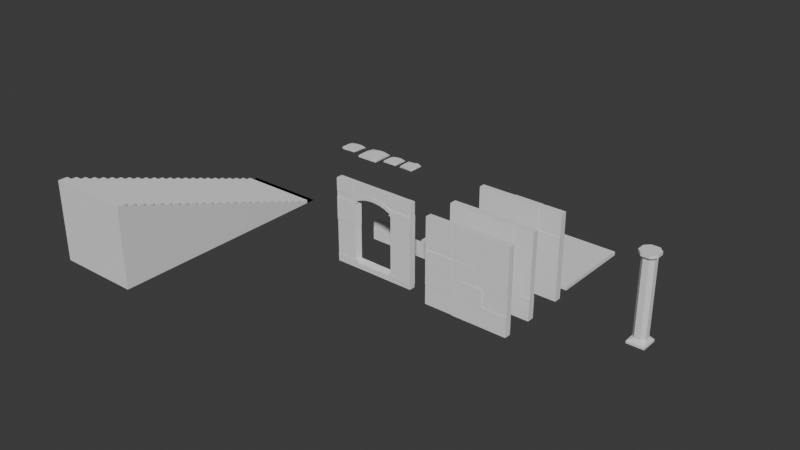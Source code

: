 # Source: Level_Assets.blend  (saved by Blender 4.1.24; exported with 4.5.12 LTS)
import bpy
from mathutils import Matrix  # noqa: F401  (used for matrix-valued properties, if any)

bpy.ops.wm.read_factory_settings(use_empty=True)
scene = bpy.context.scene
scene.name = 'Scene'

# ---- collections
col_collection = bpy.data.collections.new('Collection'); scene.collection.children.link(col_collection)

# ---- world
world_world = bpy.data.worlds.new('World'); scene.world = world_world
world_world.use_nodes = True; world_world.node_tree.nodes.clear()
_N = world_world.node_tree.nodes; _L = world_world.node_tree.links
n0 = _N.new('ShaderNodeOutputWorld'); n0.name = 'World Output'; n0.location = (300, 300)
n1 = _N.new('ShaderNodeBackground'); n1.name = 'Background'; n1.location = (10, 300)
n1.inputs[0].default_value = (0.05088, 0.05088, 0.05088, 1.0)
_L.new(n1.outputs[0], n0.inputs[0])
n0.is_active_output = True
world_world.color = (0.05088, 0.05088, 0.05088)
world_world.use_sun_shadow = False
world_world.sun_shadow_jitter_overblur = 0.0

# ---- meshes
me_cube_001 = bpy.data.meshes.new('Cube.001')
me_cube_001.from_pydata([(-1.015, -0.9702, -0.3838), (0.9849, -0.2022, 0.2184), (-1.015, 1.03, -0.3838), (0.9849, 0.288, 0.2184), (0.9849, -0.9702, -0.3838), (-1.015, 1.03, -0.1086), (0.9849, 1.03, -0.3838), (-0.6125, -0.9702, 0.2184), (-1.015, -0.7501, 0.2184), (-1.015, -0.9702, 0.08432), (0.6337, -0.9702, 0.2184), (0.9849, -0.9702, 0.02047), (-0.1697, 1.03, 0.2184), (-1.015, 0.3064, 0.2184), (0.3301, 1.03, 0.2184), (0.9849, 1.03, -0.2079)], [], [(0, 9, 8, 13, 5, 2), (2, 5, 12, 14, 15, 6), (6, 15, 3, 1, 11, 4), (4, 11, 10, 7, 9, 0), (2, 6, 4, 0), (3, 15, 14), (3, 14, 12, 13, 8, 7, 10, 1), (8, 9, 7), (11, 1, 10), (13, 12, 5)])
_uv = me_cube_001.uv_layers.new(name='UVMap')
_uv.uv.foreach_set('vector', [0.375, 0.0, 0.5693, 0.0, 0.625, 0.02752, 0.625, 0.1596, 0.4893, 0.25, 0.375, 0.25, 0.375, 0.25, 0.4893, 0.25, 0.625, 0.3557, 0.625, 0.4182, 0.448, 0.5, 0.375, 0.5, 0.375, 0.5, 0.448, 0.5, 0.625, 0.5927, 0.625, 0.654, 0.5428, 0.75, 0.375, 0.75, 0.375, 0.75, 0.5428, 0.75, 0.625, 0.7939, 0.625, 0.9497, 0.5693, 1.0, 0.375, 1.0, 0.125, 0.5, 0.375, 0.5, 0.375, 0.75, 0.125, 0.75, 0.625, 0.5927, 0.448, 0.5, 0.7068, 0.5, 0.625, 0.5927, 0.7068, 0.5, 0.7693, 0.5, 0.875, 0.5904, 0.875, 0.7225, 0.8247, 0.75, 0.6689, 0.75, 0.625, 0.654, 0.875, 0.7225, 0.5693, 1.0, 0.8247, 0.75, 0.5428, 0.75, 0.625, 0.654, 0.625, 0.7939, 0.875, 0.5904, 0.7693, 0.5, 0.4893, 0.25])
me_cube_001.update()
me_cube_002 = bpy.data.meshes.new('Cube.002')
me_cube_002.from_pydata([(-1.024, -1.019, -0.3867), (0.9493, 0.2714, 0.1967), (-1.024, 0.9806, -0.3867), (0.9376, 0.407, 0.1885), (0.9761, -1.019, -0.3867), (-1.119, 1.077, -0.0748), (0.9761, 0.9806, -0.3867), (-0.5308, -1.138, 0.2317), (-0.9219, -0.8791, 0.2863), (-0.9234, -0.9676, -0.02642), (0.7015, -1.041, 0.3358), (0.9959, -1.036, 0.01526), (-0.2093, 1.014, 0.1094), (-1.022, 0.225, 0.2317), (0.2763, 1.159, 0.2392), (0.9611, 0.9864, -0.1865)], [], [(0, 9, 8, 13, 5, 2), (2, 5, 12, 14, 15, 6), (6, 15, 3, 1, 11, 4), (4, 11, 10, 7, 9, 0), (2, 6, 4, 0), (3, 15, 14), (3, 14, 12, 13, 8, 7, 10, 1), (8, 9, 7), (11, 1, 10), (13, 12, 5)])
_uv = me_cube_002.uv_layers.new(name='UVMap')
_uv.uv.foreach_set('vector', [0.375, 0.0, 0.5693, 0.0, 0.625, 0.02752, 0.625, 0.1596, 0.4893, 0.25, 0.375, 0.25, 0.375, 0.25, 0.4893, 0.25, 0.625, 0.3557, 0.625, 0.4182, 0.448, 0.5, 0.375, 0.5, 0.375, 0.5, 0.448, 0.5, 0.625, 0.5927, 0.625, 0.654, 0.5428, 0.75, 0.375, 0.75, 0.375, 0.75, 0.5428, 0.75, 0.625, 0.7939, 0.625, 0.9497, 0.5693, 1.0, 0.375, 1.0, 0.125, 0.5, 0.375, 0.5, 0.375, 0.75, 0.125, 0.75, 0.625, 0.5927, 0.448, 0.5, 0.7068, 0.5, 0.625, 0.5927, 0.7068, 0.5, 0.7693, 0.5, 0.875, 0.5904, 0.875, 0.7225, 0.8247, 0.75, 0.6689, 0.75, 0.625, 0.654, 0.875, 0.7225, 0.5693, 1.0, 0.8247, 0.75, 0.5428, 0.75, 0.625, 0.654, 0.625, 0.7939, 0.875, 0.5904, 0.7693, 0.5, 0.4893, 0.25])
me_cube_002.update()
me_cube_003 = bpy.data.meshes.new('Cube.003')
me_cube_003.from_pydata([(-4.996, -0.3489, 0.01217), (-4.996, 0.3489, 0.01217), (-4.996, 0.3489, 2.333), (-4.996, -0.3489, 2.333), (-1.59, -0.3489, 0.01217), (-1.59, 0.3489, 0.01217), (-1.59, 0.3489, 2.333), (-1.59, -0.3489, 2.333), (0.5368, -0.3952, 0.01217), (0.5368, 0.3952, 0.01217), (0.5368, 0.3952, 2.333), (0.5368, -0.3952, 2.333), (4.99, -0.3952, 0.01217), (4.99, 0.3952, 0.01217), (4.99, 0.3952, 2.333), (4.99, -0.3952, 2.333), (-1.573, -0.4105, 0.01217), (-1.573, 0.4105, 0.01217), (-1.573, 0.4105, 2.333), (-1.573, -0.4105, 2.333), (0.5202, -0.4105, 0.01217), (0.5202, 0.4105, 0.01217), (0.5202, 0.4105, 2.333), (0.5202, -0.4105, 2.333), (-4.993, -0.3872, 2.351), (-4.993, 0.3872, 2.351), (-4.993, 0.3872, 4.277), (-4.993, -0.3872, 4.277), (-0.8107, -0.3872, 2.351), (-0.8107, 0.3872, 2.351), (-0.8107, 0.3872, 4.277), (-0.8107, -0.3872, 4.277), (2.03, -0.341, 2.351), (2.03, 0.341, 2.351), (2.03, 0.341, 4.277), (2.03, -0.341, 4.277), (5.001, -0.341, 2.351), (5.001, 0.341, 2.351), (5.001, 0.341, 4.277), (5.001, -0.341, 4.277), (-0.8005, -0.4161, 2.351), (-0.8005, 0.4161, 2.351), (-0.8005, 0.4161, 4.277), (-0.8005, -0.4161, 4.277), (2.02, -0.4161, 2.351), (2.02, 0.4161, 2.351), (2.02, 0.4161, 4.277), (2.02, -0.4161, 4.277), (-4.989, -0.4118, 4.29), (-4.989, 0.4118, 4.29), (-4.989, 0.4118, 6.337), (-4.989, -0.4118, 6.337), (-1.745, -0.4118, 4.29), (-1.745, 0.4118, 4.29), (-1.745, 0.4118, 6.337), (-1.745, -0.4118, 6.337), (1.187, -0.3565, 4.29), (1.187, 0.3565, 4.29), (1.187, 0.3565, 6.337), (1.187, -0.3565, 6.337), (4.999, -0.3565, 4.29), (4.999, 0.3565, 4.29), (4.999, 0.3565, 6.337), (4.999, -0.3565, 6.337), (-1.732, -0.3706, 4.29), (-1.732, 0.3706, 4.29), (-1.732, 0.3706, 6.337), (-1.732, -0.3706, 6.337), (1.175, -0.3706, 4.29), (1.175, 0.3706, 4.29), (1.175, 0.3706, 6.337), (1.175, -0.3706, 6.337), (-4.999, -0.37, 6.344), (-4.999, 0.37, 6.344), (-4.999, 0.37, 10.0), (-4.999, -0.37, 10.0), (-1.785, -0.37, 6.344), (-1.785, 0.37, 6.344), (-1.785, 0.37, 10.0), (-1.785, -0.37, 10.0), (0.956, -0.3437, 6.344), (0.956, 0.3437, 6.344), (0.956, 0.3437, 10.0), (0.956, -0.3437, 10.0), (4.991, -0.3437, 6.344), (4.991, 0.3437, 6.344), (4.991, 0.3437, 10.0), (4.991, -0.3437, 10.0), (-1.779, -0.3518, 6.344), (-1.779, 0.3518, 6.344), (-1.779, 0.3518, 10.0), (-1.779, -0.3518, 10.0), (0.95, -0.3518, 6.344), (0.95, 0.3518, 6.344), (0.95, 0.3518, 10.0), (0.95, -0.3518, 10.0), (-5.0, 0.0, 0.0), (5.0, 0.0, 0.0), (-5.0, 0.0, 10.0), (5.0, 0.0, 10.0)], [], [(0, 3, 2, 1), (0, 1, 5, 4), (1, 2, 6, 5), (2, 3, 7, 6), (3, 0, 4, 7), (4, 5, 6, 7), (8, 11, 10, 9), (8, 9, 13, 12), (9, 10, 14, 13), (10, 11, 15, 14), (11, 8, 12, 15), (12, 13, 14, 15), (16, 19, 18, 17), (16, 17, 21, 20), (17, 18, 22, 21), (18, 19, 23, 22), (19, 16, 20, 23), (20, 21, 22, 23), (24, 27, 26, 25), (24, 25, 29, 28), (25, 26, 30, 29), (26, 27, 31, 30), (27, 24, 28, 31), (28, 29, 30, 31), (32, 35, 34, 33), (32, 33, 37, 36), (33, 34, 38, 37), (34, 35, 39, 38), (35, 32, 36, 39), (36, 37, 38, 39), (40, 43, 42, 41), (40, 41, 45, 44), (41, 42, 46, 45), (42, 43, 47, 46), (43, 40, 44, 47), (44, 45, 46, 47), (48, 51, 50, 49), (48, 49, 53, 52), (49, 50, 54, 53), (50, 51, 55, 54), (51, 48, 52, 55), (52, 53, 54, 55), (56, 59, 58, 57), (56, 57, 61, 60), (57, 58, 62, 61), (58, 59, 63, 62), (59, 56, 60, 63), (60, 61, 62, 63), (64, 67, 66, 65), (64, 65, 69, 68), (65, 66, 70, 69), (66, 67, 71, 70), (67, 64, 68, 71), (68, 69, 70, 71), (72, 75, 74, 73), (72, 73, 77, 76), (73, 74, 78, 77), (74, 75, 79, 78), (75, 72, 76, 79), (76, 77, 78, 79), (80, 83, 82, 81), (80, 81, 85, 84), (81, 82, 86, 85), (82, 83, 87, 86), (83, 80, 84, 87), (84, 85, 86, 87), (88, 91, 90, 89), (88, 89, 93, 92), (89, 90, 94, 93), (90, 91, 95, 94), (91, 88, 92, 95), (92, 93, 94, 95), (96, 97, 99, 98)])
_uv = me_cube_003.uv_layers.new(name='UVMap')
_uv.uv.foreach_set('vector', [0.0, 0.0, 0.0, 0.0, 0.0, 0.0, 0.0, 0.0, 0.0, 0.0, 0.0, 0.0, 0.0, 0.0, 0.0, 0.0, 0.0, 0.0, 0.0, 0.0, 0.0, 0.0, 0.0, 0.0, 0.0, 0.0, 0.0, 0.0, 0.0, 0.0, 0.0, 0.0, 0.0, 0.0, 0.0, 0.0, 0.0, 0.0, 0.0, 0.0, 0.0, 0.0, 0.0, 0.0, 0.0, 0.0, 0.0, 0.0, 0.0, 0.0, 0.0, 0.0, 0.0, 0.0, 0.0, 0.0, 0.0, 0.0, 0.0, 0.0, 0.0, 0.0, 0.0, 0.0, 0.0, 0.0, 0.0, 0.0, 0.0, 0.0, 0.0, 0.0, 0.0, 0.0, 0.0, 0.0, 0.0, 0.0, 0.0, 0.0, 0.0, 0.0, 0.0, 0.0, 0.0, 0.0, 0.0, 0.0, 0.0, 0.0, 0.0, 0.0, 0.0, 0.0, 0.0, 0.0, 0.0, 0.0, 0.0, 0.0, 0.0, 0.0, 0.0, 0.0, 0.0, 0.0, 0.0, 0.0, 0.0, 0.0, 0.0, 0.0, 0.0, 0.0, 0.0, 0.0, 0.0, 0.0, 0.0, 0.0, 0.0, 0.0, 0.0, 0.0, 0.0, 0.0, 0.0, 0.0, 0.0, 0.0, 0.0, 0.0, 0.0, 0.0, 0.0, 0.0, 0.0, 0.0, 0.0, 0.0, 0.0, 0.0, 0.0, 0.0, 0.0, 0.0, 0.0, 0.0, 0.0, 0.0, 0.0, 0.0, 0.0, 0.0, 0.0, 0.0, 0.0, 0.0, 0.0, 0.0, 0.0, 0.0, 0.0, 0.0, 0.0, 0.0, 0.0, 0.0, 0.0, 0.0, 0.0, 0.0, 0.0, 0.0, 0.0, 0.0, 0.0, 0.0, 0.0, 0.0, 0.0, 0.0, 0.0, 0.0, 0.0, 0.0, 0.0, 0.0, 0.0, 0.0, 0.0, 0.0, 0.0, 0.0, 0.0, 0.0, 0.0, 0.0, 0.0, 0.0, 0.0, 0.0, 0.0, 0.0, 0.0, 0.0, 0.0, 0.0, 0.0, 0.0, 0.0, 0.0, 0.0, 0.0, 0.0, 0.0, 0.0, 0.0, 0.0, 0.0, 0.0, 0.0, 0.0, 0.0, 0.0, 0.0, 0.0, 0.0, 0.0, 0.0, 0.0, 0.0, 0.0, 0.0, 0.0, 0.0, 0.0, 0.0, 0.0, 0.0, 0.0, 0.0, 0.0, 0.0, 0.0, 0.0, 0.0, 0.0, 0.0, 0.0, 0.0, 0.0, 0.0, 0.0, 0.0, 0.0, 0.0, 0.0, 0.0, 0.0, 0.0, 0.0, 0.0, 0.0, 0.0, 0.0, 0.0, 0.0, 0.0, 0.0, 0.0, 0.0, 0.0, 0.0, 0.0, 0.0, 0.0, 0.0, 0.0, 0.0, 0.0, 0.0, 0.0, 0.0, 0.0, 0.0, 0.0, 0.0, 0.0, 0.0, 0.0, 0.0, 0.0, 0.0, 0.0, 0.0, 0.0, 0.0, 0.0, 0.0, 0.0, 0.0, 0.0, 0.0, 0.0, 0.0, 0.0, 0.0, 0.0, 0.0, 0.0, 0.0, 0.0, 0.0, 0.0, 0.0, 0.0, 0.0, 0.0, 0.0, 0.0, 0.0, 0.0, 0.0, 0.0, 0.0, 0.0, 0.0, 0.0, 0.0, 0.0, 0.0, 0.0, 0.0, 0.0, 0.0, 0.0, 0.0, 0.0, 0.0, 0.0, 0.0, 0.0, 0.0, 0.0, 0.0, 0.0, 0.0, 0.0, 0.0, 0.0, 0.0, 0.0, 0.0, 0.0, 0.0, 0.0, 0.0, 0.0, 0.0, 0.0, 0.0, 0.0, 0.0, 0.0, 0.0, 0.0, 0.0, 0.0, 0.0, 0.0, 0.0, 0.0, 0.0, 0.0, 0.0, 0.0, 0.0, 0.0, 0.0, 0.0, 0.0, 0.0, 0.0, 0.0, 0.0, 0.0, 0.0, 0.0, 0.0, 0.0, 0.0, 0.0, 0.0, 0.0, 0.0, 0.0, 0.0, 0.0, 0.0, 0.0, 0.0, 0.0, 0.0, 0.0, 0.0, 0.0, 0.0, 0.0, 0.0, 0.0, 0.0, 0.0, 0.0, 0.0, 0.0, 0.0, 0.0, 0.0, 0.0, 0.0, 0.0, 0.0, 0.0, 0.0, 0.0, 0.0, 0.0, 0.0, 0.0, 0.0, 0.0, 0.0, 0.0, 0.0, 0.0, 0.0, 0.0, 0.0, 0.0, 0.0, 0.0, 0.0, 0.0, 0.0, 0.0, 0.0, 0.0, 0.0, 0.0, 0.0, 0.0, 0.0, 0.0, 0.0, 0.0, 0.0, 0.0, 0.0, 0.0, 0.0, 0.0, 0.0, 0.0, 0.0, 0.0, 0.0, 0.0, 0.0, 0.0, 0.0, 0.0, 0.0, 0.0, 0.0, 0.0, 0.0, 0.0, 0.0, 0.0, 0.0, 0.0, 0.0, 0.0, 0.0, 0.0, 0.0, 0.0, 0.0, 0.0, 0.0, 0.0, 0.0, 0.0, 0.0, 0.0, 0.0, 0.0, 0.0, 0.0, 0.0, 0.0, 0.0, 0.0, 0.0, 0.0, 0.0, 0.0, 0.0, 0.0, 0.0, 0.0, 0.0, 0.0, 0.0, 0.0, 0.0, 0.0, 0.0, 0.0, 0.0, 0.0, 0.0, 0.0, 0.0, 0.0, 0.0, 0.0, 0.0, 0.0, 0.0, 0.0, 0.0, 0.0, 0.0, 0.0, 0.0, 0.0, 0.0, 0.0, 0.0, 0.0, 0.0, 0.0, 0.0, 0.0, 0.0, 0.0, 0.0, 0.0, 0.0, 0.0, 0.0, 0.0, 0.0, 0.0, 0.0, 0.0, 0.0, 0.0, 0.0, 0.0, 0.0, 0.0, 0.0, 0.0, 0.0, 0.0, 0.0, 0.0, 0.0, 0.0, 0.0, 0.0, 0.0, 0.0, 0.0, 0.0, 1.0, 0.0, 1.0, 1.0, 0.0, 1.0])
me_cube_003.update()
me_wall_001 = bpy.data.meshes.new('Wall.001')
me_wall_001.from_pydata([(-5.035, -0.348, -4.806), (-5.035, 0.348, -4.806), (-5.035, 0.348, -2.26), (-5.035, -0.348, -2.26), (-3.969, -0.348, -4.806), (-3.969, 0.348, -4.806), (-3.969, 0.348, -2.26), (-3.969, -0.348, -2.26), (2.299, -0.4185, -4.806), (2.299, 0.4185, -4.806), (2.299, 0.4185, -2.26), (2.299, -0.4185, -2.26), (4.957, -0.4185, -4.806), (4.957, 0.4185, -4.806), (4.957, 0.4185, -2.26), (4.957, -0.4185, -2.26), (-3.955, -0.4241, -4.806), (-3.955, 0.4241, -4.806), (-3.955, 0.4241, -2.26), (-3.955, -0.4241, -2.26), (-1.928, -0.4241, -4.806), (-1.928, 0.4241, -4.806), (-1.928, 0.4241, -2.26), (-1.928, -0.4241, -2.26), (-1.914, -0.411, -4.806), (-1.914, 0.411, -4.806), (-1.914, 0.411, -2.26), (-1.914, -0.411, -2.26), (-0.6089, -0.411, -4.806), (-0.6089, 0.411, -4.806), (-0.6089, 0.411, -2.26), (-0.6089, -0.411, -2.26), (-0.6038, -0.4076, -4.806), (-0.6038, 0.4076, -4.806), (-0.6038, 0.4076, -2.26), (-0.6038, -0.4076, -2.26), (0.8333, -0.4076, -4.806), (0.8333, 0.4076, -4.806), (0.8333, 0.4076, -2.26), (0.8333, -0.4076, -2.26), (0.8456, -0.3591, -4.806), (0.8456, 0.3591, -4.806), (0.8456, 0.3591, -2.26), (0.8456, -0.3591, -2.26), (2.282, -0.3591, -4.806), (2.282, 0.3591, -4.806), (2.282, 0.3591, -2.26), (2.282, -0.3591, -2.26), (-5.036, -0.3955, -2.244), (-5.036, 0.3955, -2.244), (-5.036, 0.3955, 0.009697), (-5.036, -0.3955, 0.009697), (-2.552, -0.3955, -2.244), (-2.552, 0.3955, -2.244), (-2.552, 0.3955, 0.009697), (-2.552, -0.3955, 0.009697), (3.889, -0.3684, -2.244), (3.889, 0.3684, -2.244), (3.889, 0.3684, 0.009697), (3.889, -0.3684, 0.009697), (4.952, -0.3684, -2.244), (4.952, 0.3684, -2.244), (4.952, 0.3684, 0.009697), (4.952, -0.3684, 0.009697), (-2.548, -0.3553, -2.244), (-2.548, 0.3553, -2.244), (-2.548, 0.3553, 0.009697), (-2.548, -0.3553, 0.009697), (-0.1229, -0.3553, -2.244), (-0.1229, 0.3553, -2.244), (-0.1229, 0.3553, 0.009697), (-0.1229, -0.3553, 0.009697), (-0.1224, -0.3575, -2.244), (-0.1224, 0.3575, -2.244), (-0.1224, 0.3575, 0.009697), (-0.1224, -0.3575, 0.009697), (0.8983, -0.3575, -2.244), (0.8983, 0.3575, -2.244), (0.8983, 0.3575, 0.009697), (0.8983, -0.3575, 0.009697), (0.9111, -0.408, -2.244), (0.9111, 0.408, -2.244), (0.9111, 0.408, 0.009697), (0.9111, -0.408, 0.009697), (2.107, -0.408, -2.244), (2.107, 0.408, -2.244), (2.107, 0.408, 0.009697), (2.107, -0.408, 0.009697), (2.117, -0.4091, -2.244), (2.117, 0.4091, -2.244), (2.117, 0.4091, 0.009697), (2.117, -0.4091, 0.009697), (3.884, -0.4091, -2.244), (3.884, 0.4091, -2.244), (3.884, 0.4091, 0.009697), (3.884, -0.4091, 0.009697), (-5.035, -0.3427, 0.02793), (-5.035, 0.3427, 0.02793), (-5.035, 0.3427, 2.695), (-5.035, -0.3427, 2.695), (-3.588, -0.3427, 0.02793), (-3.588, 0.3427, 0.02793), (-3.588, 0.3427, 2.695), (-3.588, -0.3427, 2.695), (3.042, -0.3827, 0.02793), (3.042, 0.3827, 0.02793), (3.042, 0.3827, 2.695), (3.042, -0.3827, 2.695), (4.946, -0.3827, 0.02793), (4.946, 0.3827, 0.02793), (4.946, 0.3827, 2.695), (4.946, -0.3827, 2.695), (-3.573, -0.3995, 0.02793), (-3.573, 0.3995, 0.02793), (-3.573, 0.3995, 2.695), (-3.573, -0.3995, 2.695), (-1.9, -0.3995, 0.02793), (-1.9, 0.3995, 0.02793), (-1.9, 0.3995, 2.695), (-1.9, -0.3995, 2.695), (-1.883, -0.3514, 0.02793), (-1.883, 0.3514, 0.02793), (-1.883, 0.3514, 2.695), (-1.883, -0.3514, 2.695), (0.9873, -0.3514, 0.02793), (0.9873, 0.3514, 0.02793), (0.9873, 0.3514, 2.695), (0.9873, -0.3514, 2.695), (1.006, -0.3978, 0.02793), (1.006, 0.3978, 0.02793), (1.006, 0.3978, 2.695), (1.006, -0.3978, 2.695), (2.443, -0.3978, 0.02793), (2.443, 0.3978, 0.02793), (2.443, 0.3978, 2.695), (2.443, -0.3978, 2.695), (2.455, -0.3889, 0.02793), (2.455, 0.3889, 0.02793), (2.455, 0.3889, 2.695), (2.455, -0.3889, 2.695), (3.038, -0.3889, 0.02793), (3.038, 0.3889, 0.02793), (3.038, 0.3889, 2.695), (3.038, -0.3889, 2.695), (-5.035, -0.4022, 2.716), (-5.035, 0.4022, 2.716), (-5.035, 0.4022, 5.177), (-5.035, -0.4022, 5.177), (-3.713, -0.4022, 2.716), (-3.713, 0.4022, 2.716), (-3.713, 0.4022, 5.177), (-3.713, -0.4022, 5.177), (2.67, -0.3615, 2.716), (2.67, 0.3615, 2.716), (2.67, 0.3615, 5.177), (2.67, -0.3615, 5.177), (4.957, -0.3615, 2.716), (4.957, 0.3615, 2.716), (4.957, 0.3615, 5.177), (4.957, -0.3615, 5.177), (-3.707, -0.4174, 2.716), (-3.707, 0.4174, 2.716), (-3.707, 0.4174, 5.177), (-3.707, -0.4174, 5.177), (-1.091, -0.4174, 2.716), (-1.091, 0.4174, 2.716), (-1.091, 0.4174, 5.177), (-1.091, -0.4174, 5.177), (-1.089, -0.4087, 2.716), (-1.089, 0.4087, 2.716), (-1.089, 0.4087, 5.177), (-1.089, -0.4087, 5.177), (0.4119, -0.4087, 2.716), (0.4119, 0.4087, 2.716), (0.4119, 0.4087, 5.177), (0.4119, -0.4087, 5.177), (0.4189, -0.4185, 2.716), (0.4189, 0.4185, 2.716), (0.4189, 0.4185, 5.177), (0.4189, -0.4185, 5.177), (2.659, -0.4185, 2.716), (2.659, 0.4185, 2.716), (2.659, 0.4185, 5.177), (2.659, -0.4185, 5.177)], [], [(0, 3, 2, 1), (0, 1, 5, 4), (1, 2, 6, 5), (2, 3, 7, 6), (3, 0, 4, 7), (4, 5, 6, 7), (8, 11, 10, 9), (8, 9, 13, 12), (9, 10, 14, 13), (10, 11, 15, 14), (11, 8, 12, 15), (12, 13, 14, 15), (16, 19, 18, 17), (16, 17, 21, 20), (17, 18, 22, 21), (18, 19, 23, 22), (19, 16, 20, 23), (20, 21, 22, 23), (24, 27, 26, 25), (24, 25, 29, 28), (25, 26, 30, 29), (26, 27, 31, 30), (27, 24, 28, 31), (28, 29, 30, 31), (32, 35, 34, 33), (32, 33, 37, 36), (33, 34, 38, 37), (34, 35, 39, 38), (35, 32, 36, 39), (36, 37, 38, 39), (40, 43, 42, 41), (40, 41, 45, 44), (41, 42, 46, 45), (42, 43, 47, 46), (43, 40, 44, 47), (44, 45, 46, 47), (48, 51, 50, 49), (48, 49, 53, 52), (49, 50, 54, 53), (50, 51, 55, 54), (51, 48, 52, 55), (52, 53, 54, 55), (56, 59, 58, 57), (56, 57, 61, 60), (57, 58, 62, 61), (58, 59, 63, 62), (59, 56, 60, 63), (60, 61, 62, 63), (64, 67, 66, 65), (64, 65, 69, 68), (65, 66, 70, 69), (66, 67, 71, 70), (67, 64, 68, 71), (68, 69, 70, 71), (72, 75, 74, 73), (72, 73, 77, 76), (73, 74, 78, 77), (74, 75, 79, 78), (75, 72, 76, 79), (76, 77, 78, 79), (80, 83, 82, 81), (80, 81, 85, 84), (81, 82, 86, 85), (82, 83, 87, 86), (83, 80, 84, 87), (84, 85, 86, 87), (88, 91, 90, 89), (88, 89, 93, 92), (89, 90, 94, 93), (90, 91, 95, 94), (91, 88, 92, 95), (92, 93, 94, 95), (96, 99, 98, 97), (96, 97, 101, 100), (97, 98, 102, 101), (98, 99, 103, 102), (99, 96, 100, 103), (100, 101, 102, 103), (104, 107, 106, 105), (104, 105, 109, 108), (105, 106, 110, 109), (106, 107, 111, 110), (107, 104, 108, 111), (108, 109, 110, 111), (112, 115, 114, 113), (112, 113, 117, 116), (113, 114, 118, 117), (114, 115, 119, 118), (115, 112, 116, 119), (116, 117, 118, 119), (120, 123, 122, 121), (120, 121, 125, 124), (121, 122, 126, 125), (122, 123, 127, 126), (123, 120, 124, 127), (124, 125, 126, 127), (128, 131, 130, 129), (128, 129, 133, 132), (129, 130, 134, 133), (130, 131, 135, 134), (131, 128, 132, 135), (132, 133, 134, 135), (136, 139, 138, 137), (136, 137, 141, 140), (137, 138, 142, 141), (138, 139, 143, 142), (139, 136, 140, 143), (140, 141, 142, 143), (144, 147, 146, 145), (144, 145, 149, 148), (145, 146, 150, 149), (146, 147, 151, 150), (147, 144, 148, 151), (148, 149, 150, 151), (152, 155, 154, 153), (152, 153, 157, 156), (153, 154, 158, 157), (154, 155, 159, 158), (155, 152, 156, 159), (156, 157, 158, 159), (160, 163, 162, 161), (160, 161, 165, 164), (161, 162, 166, 165), (162, 163, 167, 166), (163, 160, 164, 167), (164, 165, 166, 167), (168, 171, 170, 169), (168, 169, 173, 172), (169, 170, 174, 173), (170, 171, 175, 174), (171, 168, 172, 175), (172, 173, 174, 175), (176, 179, 178, 177), (176, 177, 181, 180), (177, 178, 182, 181), (178, 179, 183, 182), (179, 176, 180, 183), (180, 181, 182, 183)])
me_wall_001.update()
me_wall_002 = bpy.data.meshes.new('Wall.002')
me_wall_002.from_pydata([(-5.294, -0.4092, -4.986), (-5.294, 0.4092, -4.986), (-5.294, 0.4092, -2.47), (-5.294, -0.4092, -2.47), (-1.834, -0.4092, -4.986), (-1.834, 0.4092, -4.986), (-1.834, 0.4092, -2.47), (-1.834, -0.4092, -2.47), (1.581, -0.429, -4.986), (1.581, 0.429, -4.986), (1.581, 0.429, -2.47), (1.581, -0.429, -2.47), (4.704, -0.429, -4.986), (4.704, 0.429, -4.986), (4.704, 0.429, -2.47), (4.704, -0.429, -2.47), (-1.825, -0.3743, -4.986), (-1.825, 0.3743, -4.986), (-1.825, 0.3743, -2.47), (-1.825, -0.3743, -2.47), (0.5692, -0.3743, -4.986), (0.5692, 0.3743, -4.986), (0.5692, 0.3743, -2.47), (0.5692, -0.3743, -2.47), (0.5777, -0.4222, -4.986), (0.5777, 0.4222, -4.986), (0.5777, 0.4222, -2.47), (0.5777, -0.4222, -2.47), (1.573, -0.4222, -4.986), (1.573, 0.4222, -4.986), (1.573, 0.4222, -2.47), (1.573, -0.4222, -2.47), (-5.281, -0.4237, -2.456), (-5.281, 0.4237, -2.456), (-5.281, 0.4237, 0.05859), (-5.281, -0.4237, 0.05859), (-2.919, -0.4237, -2.456), (-2.919, 0.4237, -2.456), (-2.919, 0.4237, 0.05859), (-2.919, -0.4237, 0.05859), (2.561, -0.4202, -2.456), (2.561, 0.4202, -2.456), (2.561, 0.4202, 0.05859), (2.561, -0.4202, 0.05859), (4.708, -0.4202, -2.456), (4.708, 0.4202, -2.456), (4.708, 0.4202, 0.05859), (4.708, -0.4202, 0.05859), (-2.913, -0.4059, -2.456), (-2.913, 0.4059, -2.456), (-2.913, 0.4059, 0.05859), (-2.913, -0.4059, 0.05859), (-0.284, -0.4059, -2.456), (-0.284, 0.4059, -2.456), (-0.284, 0.4059, 0.05859), (-0.284, -0.4059, 0.05859), (-0.281, -0.4182, -2.456), (-0.281, 0.4182, -2.456), (-0.281, 0.4182, 0.05859), (-0.281, -0.4182, 0.05859), (2.554, -0.4182, -2.456), (2.554, 0.4182, -2.456), (2.554, 0.4182, 0.05859), (2.554, -0.4182, 0.05859), (-5.293, -0.3394, 0.07204), (-5.293, 0.3394, 0.07204), (-5.293, 0.3394, 2.384), (-5.293, -0.3394, 2.384), (-3.02, -0.3394, 0.07204), (-3.02, 0.3394, 0.07204), (-3.02, 0.3394, 2.384), (-3.02, -0.3394, 2.384), (1.017, -0.4245, 0.07204), (1.017, 0.4245, 0.07204), (1.017, 0.4245, 2.384), (1.017, -0.4245, 2.384), (4.696, -0.4245, 0.07204), (4.696, 0.4245, 0.07204), (4.696, 0.4245, 2.384), (4.696, -0.4245, 2.384), (-3.008, -0.4057, 0.07204), (-3.008, 0.4058, 0.07204), (-3.008, 0.4058, 2.384), (-3.008, -0.4057, 2.384), (0.3159, -0.4057, 0.07204), (0.3159, 0.4058, 0.07204), (0.3159, 0.4058, 2.384), (0.3159, -0.4057, 2.384), (0.3213, -0.4088, 0.07204), (0.3213, 0.4088, 0.07204), (0.3213, 0.4088, 2.384), (0.3213, -0.4088, 2.384), (1.014, -0.4088, 0.07204), (1.014, 0.4088, 0.07204), (1.014, 0.4088, 2.384), (1.014, -0.4088, 2.384), (-5.293, -0.3388, 2.388), (-5.293, 0.3388, 2.388), (-5.293, 0.3388, 5.009), (-5.293, -0.3388, 5.009), (-1.36, -0.3388, 2.388), (-1.36, 0.3388, 2.388), (-1.36, 0.3388, 5.009), (-1.36, -0.3388, 5.009), (2.558, -0.3941, 2.388), (2.558, 0.3941, 2.388), (2.558, 0.3941, 5.009), (2.558, -0.3941, 5.009), (4.702, -0.3941, 2.388), (4.702, 0.3941, 2.388), (4.702, 0.3941, 5.009), (4.702, -0.3941, 5.009), (-1.346, -0.4222, 2.388), (-1.346, 0.4222, 2.388), (-1.346, 0.4222, 5.009), (-1.346, -0.4222, 5.009), (1.969, -0.4222, 2.388), (1.969, 0.4222, 2.388), (1.969, 0.4222, 5.009), (1.969, -0.4222, 5.009), (1.975, -0.3604, 2.388), (1.975, 0.3604, 2.388), (1.975, 0.3604, 5.009), (1.975, -0.3604, 5.009), (2.555, -0.3604, 2.388), (2.555, 0.3604, 2.388), (2.555, 0.3604, 5.009), (2.555, -0.3604, 5.009)], [], [(0, 3, 2, 1), (0, 1, 5, 4), (1, 2, 6, 5), (2, 3, 7, 6), (3, 0, 4, 7), (4, 5, 6, 7), (8, 11, 10, 9), (8, 9, 13, 12), (9, 10, 14, 13), (10, 11, 15, 14), (11, 8, 12, 15), (12, 13, 14, 15), (16, 19, 18, 17), (16, 17, 21, 20), (17, 18, 22, 21), (18, 19, 23, 22), (19, 16, 20, 23), (20, 21, 22, 23), (24, 27, 26, 25), (24, 25, 29, 28), (25, 26, 30, 29), (26, 27, 31, 30), (27, 24, 28, 31), (28, 29, 30, 31), (32, 35, 34, 33), (32, 33, 37, 36), (33, 34, 38, 37), (34, 35, 39, 38), (35, 32, 36, 39), (36, 37, 38, 39), (40, 43, 42, 41), (40, 41, 45, 44), (41, 42, 46, 45), (42, 43, 47, 46), (43, 40, 44, 47), (44, 45, 46, 47), (48, 51, 50, 49), (48, 49, 53, 52), (49, 50, 54, 53), (50, 51, 55, 54), (51, 48, 52, 55), (52, 53, 54, 55), (56, 59, 58, 57), (56, 57, 61, 60), (57, 58, 62, 61), (58, 59, 63, 62), (59, 56, 60, 63), (60, 61, 62, 63), (64, 67, 66, 65), (64, 65, 69, 68), (65, 66, 70, 69), (66, 67, 71, 70), (67, 64, 68, 71), (68, 69, 70, 71), (72, 75, 74, 73), (72, 73, 77, 76), (73, 74, 78, 77), (74, 75, 79, 78), (75, 72, 76, 79), (76, 77, 78, 79), (80, 83, 82, 81), (80, 81, 85, 84), (81, 82, 86, 85), (82, 83, 87, 86), (83, 80, 84, 87), (84, 85, 86, 87), (88, 91, 90, 89), (88, 89, 93, 92), (89, 90, 94, 93), (90, 91, 95, 94), (91, 88, 92, 95), (92, 93, 94, 95), (96, 99, 98, 97), (96, 97, 101, 100), (97, 98, 102, 101), (98, 99, 103, 102), (99, 96, 100, 103), (100, 101, 102, 103), (104, 107, 106, 105), (104, 105, 109, 108), (105, 106, 110, 109), (106, 107, 111, 110), (107, 104, 108, 111), (108, 109, 110, 111), (112, 115, 114, 113), (112, 113, 117, 116), (113, 114, 118, 117), (114, 115, 119, 118), (115, 112, 116, 119), (116, 117, 118, 119), (120, 123, 122, 121), (120, 121, 125, 124), (121, 122, 126, 125), (122, 123, 127, 126), (123, 120, 124, 127), (124, 125, 126, 127)])
me_wall_002.update()
me_cube_004 = bpy.data.meshes.new('Cube.004')
me_cube_004.from_pydata([(-1.0, -1.0, -1.0), (-1.0, 1.0, -1.0), (1.0, -1.0, -1.0), (1.0, 1.0, -1.0), (-1.0, -1.0, 1.0), (-1.0, 1.0, 1.0), (1.0, 1.0, 1.0), (1.0, -1.0, 1.0), (-0.3322, -0.7298, 4.44), (-0.7298, -0.3322, 4.44), (-1.0, -1.0, 1.0), (-0.7298, 0.3322, 4.44), (-0.3322, 0.7298, 4.44), (-1.0, 1.0, 1.0), (0.7298, -0.3322, 4.44), (0.3322, -0.7298, 4.44), (1.0, -1.0, 1.0), (0.3322, 0.7298, 4.44), (0.7298, 0.3322, 4.44), (1.0, 1.0, 1.0), (-0.7298, -0.3322, 70.12), (-0.3322, -0.7298, 70.12), (-0.4696, 1.032, 75.41), (-0.7298, 0.3322, 70.12), (-0.4696, -1.032, 75.41), (-0.3322, 0.7298, 70.12), (0.3322, 0.7298, 70.12), (-1.032, -0.4696, 75.41), (0.7298, 0.3322, 70.12), (0.7298, -0.3322, 70.12), (-0.4696, -0.4696, 75.35), (0.3322, -0.7298, 70.12), (-1.032, -0.4696, 72.78), (-0.4696, -1.032, 72.78), (-0.4696, 1.032, 72.78), (-1.032, 0.4696, 72.78), (1.032, 0.4696, 72.78), (0.4696, 1.032, 72.78), (0.4696, -1.032, 72.78), (1.032, -0.4696, 72.78), (-1.032, 0.4696, 75.41), (-0.4696, 0.4696, 75.35), (1.032, 0.4696, 75.41), (0.4696, 1.032, 75.41), (0.4696, 0.4696, 75.35), (0.4696, -1.032, 75.41), (1.032, -0.4696, 75.41), (0.4696, -0.4696, 75.35)], [], [(0, 4, 5, 1), (1, 5, 6, 3), (3, 6, 7, 2), (2, 7, 4, 0), (1, 3, 2, 0), (44, 41, 30, 47), (8, 15, 31, 21), (19, 18, 14, 16, 7, 6), (14, 18, 28, 29), (17, 12, 25, 26), (10, 9, 11, 13, 5, 4), (16, 15, 8, 10, 4, 7), (13, 12, 17, 19, 6, 5), (8, 9, 10), (11, 12, 13), (14, 15, 16), (17, 18, 19), (21, 31, 38, 33), (20, 21, 33, 32), (25, 23, 35, 34), (31, 29, 39, 38), (23, 20, 32, 35), (26, 25, 34, 37), (28, 26, 37, 36), (29, 28, 36, 39), (17, 26, 28, 18), (31, 15, 14, 29), (8, 21, 20, 9), (25, 12, 11, 23), (11, 9, 20, 23), (38, 39, 46, 45), (35, 32, 27, 40), (37, 34, 22, 43), (36, 37, 43, 42), (39, 36, 42, 46), (33, 38, 45, 24), (32, 33, 24, 27), (34, 35, 40, 22), (27, 24, 30), (40, 41, 22), (43, 44, 42), (46, 47, 45), (30, 41, 40, 27), (41, 44, 43, 22), (44, 47, 46, 42), (47, 30, 24, 45)])
_uv = me_cube_004.uv_layers.new(name='UVMap')
_uv.uv.foreach_set('vector', [0.375, 0.0, 0.625, 0.0, 0.625, 0.25, 0.375, 0.25, 0.375, 0.25, 0.625, 0.25, 0.625, 0.5, 0.375, 0.5, 0.375, 0.5, 0.625, 0.5, 0.625, 0.75, 0.375, 0.75, 0.375, 0.75, 0.625, 0.75, 0.625, 1.0, 0.375, 1.0, 0.125, 0.5, 0.375, 0.5, 0.375, 0.75, 0.125, 0.75, 0.703, 0.578, 0.797, 0.578, 0.797, 0.672, 0.703, 0.672, 0.797, 0.7284, 0.703, 0.7284, 0.703, 0.7284, 0.797, 0.7284, 0.625, 0.5, 0.6466, 0.578, 0.6466, 0.672, 0.625, 0.75, 0.625, 0.75, 0.625, 0.5, 0.6466, 0.672, 0.6466, 0.578, 0.6466, 0.578, 0.6466, 0.672, 0.703, 0.5216, 0.797, 0.5216, 0.797, 0.5216, 0.703, 0.5216, 0.875, 0.75, 0.8534, 0.672, 0.8534, 0.578, 0.875, 0.5, 0.875, 0.5, 0.875, 0.75, 0.625, 0.75, 0.703, 0.7284, 0.797, 0.7284, 0.875, 0.75, 0.875, 0.75, 0.625, 0.75, 0.875, 0.5, 0.797, 0.5216, 0.703, 0.5216, 0.625, 0.5, 0.625, 0.5, 0.875, 0.5, 0.797, 0.7284, 0.8534, 0.7284, 0.875, 0.75, 0.8534, 0.578, 0.8534, 0.5216, 0.875, 0.5, 0.6466, 0.672, 0.6466, 0.7284, 0.625, 0.75, 0.703, 0.5216, 0.6466, 0.5216, 0.625, 0.5, 0.797, 0.7284, 0.703, 0.7284, 0.703, 0.7284, 0.797, 0.7284, 0.8534, 0.672, 0.797, 0.7284, 0.797, 0.7284, 0.8534, 0.672, 0.797, 0.5216, 0.8534, 0.578, 0.8534, 0.578, 0.797, 0.5216, 0.703, 0.7284, 0.6466, 0.672, 0.6466, 0.672, 0.703, 0.7284, 0.8534, 0.578, 0.8534, 0.672, 0.8534, 0.672, 0.8534, 0.578, 0.703, 0.5216, 0.797, 0.5216, 0.797, 0.5216, 0.703, 0.5216, 0.6466, 0.578, 0.703, 0.5216, 0.703, 0.5216, 0.6466, 0.578, 0.6466, 0.672, 0.6466, 0.578, 0.6466, 0.578, 0.6466, 0.672, 0.703, 0.5216, 0.703, 0.5216, 0.6466, 0.578, 0.6466, 0.578, 0.703, 0.7284, 0.703, 0.7284, 0.6466, 0.672, 0.6466, 0.672, 0.797, 0.7284, 0.797, 0.7284, 0.8534, 0.672, 0.8534, 0.672, 0.797, 0.5216, 0.797, 0.5216, 0.8534, 0.578, 0.8534, 0.578, 0.8534, 0.578, 0.8534, 0.672, 0.8534, 0.672, 0.8534, 0.578, 0.703, 0.7284, 0.6466, 0.672, 0.6466, 0.672, 0.703, 0.7284, 0.8534, 0.578, 0.8534, 0.672, 0.8534, 0.672, 0.8534, 0.578, 0.703, 0.5216, 0.797, 0.5216, 0.797, 0.5216, 0.703, 0.5216, 0.6466, 0.578, 0.703, 0.5216, 0.703, 0.5216, 0.6466, 0.578, 0.6466, 0.672, 0.6466, 0.578, 0.6466, 0.578, 0.6466, 0.672, 0.797, 0.7284, 0.703, 0.7284, 0.703, 0.7284, 0.797, 0.7284, 0.8534, 0.672, 0.797, 0.7284, 0.797, 0.7284, 0.8534, 0.672, 0.797, 0.5216, 0.8534, 0.578, 0.8534, 0.578, 0.797, 0.5216, 0.8534, 0.672, 0.797, 0.7284, 0.797, 0.672, 0.8534, 0.578, 0.797, 0.578, 0.797, 0.5216, 0.703, 0.5216, 0.703, 0.578, 0.6466, 0.578, 0.6466, 0.672, 0.703, 0.672, 0.703, 0.7284, 0.797, 0.672, 0.797, 0.578, 0.8534, 0.578, 0.8534, 0.672, 0.797, 0.578, 0.703, 0.578, 0.703, 0.5216, 0.797, 0.5216, 0.703, 0.578, 0.703, 0.672, 0.6466, 0.672, 0.6466, 0.578, 0.703, 0.672, 0.797, 0.672, 0.797, 0.7284, 0.703, 0.7284])
me_cube_004.update()
me_cube_005 = bpy.data.meshes.new('Cube.005')
me_cube_005.from_pydata([(-1.015, -0.9702, -0.3838), (0.9849, -0.2022, 0.2184), (-1.015, 1.03, -0.3838), (0.9849, 0.288, 0.2184), (0.9849, -0.9702, -0.3838), (-1.015, 1.03, -0.1086), (0.9849, 1.03, -0.3838), (-0.6125, -0.9702, 0.2184), (-1.015, -0.7501, 0.2184), (-1.015, -0.9702, 0.08432), (0.6337, -0.9702, 0.2184), (0.9849, -0.9702, 0.02047), (-0.1697, 1.03, 0.2184), (-1.015, 0.3064, 0.2184), (0.3301, 1.03, 0.2184), (0.9849, 1.03, -0.2079)], [], [(0, 9, 8, 13, 5, 2), (2, 5, 12, 14, 15, 6), (6, 15, 3, 1, 11, 4), (4, 11, 10, 7, 9, 0), (2, 6, 4, 0), (3, 15, 14), (3, 14, 12, 13, 8, 7, 10, 1), (8, 9, 7), (11, 1, 10), (13, 12, 5)])
_uv = me_cube_005.uv_layers.new(name='UVMap')
_uv.uv.foreach_set('vector', [0.375, 0.0, 0.5693, 0.0, 0.625, 0.02752, 0.625, 0.1596, 0.4893, 0.25, 0.375, 0.25, 0.375, 0.25, 0.4893, 0.25, 0.625, 0.3557, 0.625, 0.4182, 0.448, 0.5, 0.375, 0.5, 0.375, 0.5, 0.448, 0.5, 0.625, 0.5927, 0.625, 0.654, 0.5428, 0.75, 0.375, 0.75, 0.375, 0.75, 0.5428, 0.75, 0.625, 0.7939, 0.625, 0.9497, 0.5693, 1.0, 0.375, 1.0, 0.125, 0.5, 0.375, 0.5, 0.375, 0.75, 0.125, 0.75, 0.625, 0.5927, 0.448, 0.5, 0.7068, 0.5, 0.625, 0.5927, 0.7068, 0.5, 0.7693, 0.5, 0.875, 0.5904, 0.875, 0.7225, 0.8247, 0.75, 0.6689, 0.75, 0.625, 0.654, 0.875, 0.7225, 0.5693, 1.0, 0.8247, 0.75, 0.5428, 0.75, 0.625, 0.654, 0.625, 0.7939, 0.875, 0.5904, 0.7693, 0.5, 0.4893, 0.25])
me_cube_005.update()
me_cube_007 = bpy.data.meshes.new('Cube.007')
me_cube_007.from_pydata([(-31.53, -1.0, -0.1323), (-29.53, -0.232, 0.4698), (-31.53, 1.0, -0.1323), (-29.53, 0.2582, 0.4698), (-29.53, -1.0, -0.1323), (-31.53, 1.0, 0.1429), (-29.53, 1.0, -0.1323), (-31.13, -1.0, 0.4698), (-31.53, -0.7799, 0.4698), (-31.53, -1.0, 0.3358), (-29.88, -1.0, 0.4698), (-29.53, -1.0, 0.272), (-30.68, 1.0, 0.4698), (-31.53, 0.2766, 0.4698), (-30.18, 1.0, 0.4698), (-29.53, 1.0, 0.04353)], [], [(0, 9, 8, 13, 5, 2), (2, 5, 12, 14, 15, 6), (6, 15, 3, 1, 11, 4), (4, 11, 10, 7, 9, 0), (2, 6, 4, 0), (3, 15, 14), (3, 14, 12, 13, 8, 7, 10, 1), (8, 9, 7), (11, 1, 10), (13, 12, 5)])
_uv = me_cube_007.uv_layers.new(name='UVMap')
_uv.uv.foreach_set('vector', [0.375, 0.0, 0.5693, 0.0, 0.625, 0.02752, 0.625, 0.1596, 0.4893, 0.25, 0.375, 0.25, 0.375, 0.25, 0.4893, 0.25, 0.625, 0.3557, 0.625, 0.4182, 0.448, 0.5, 0.375, 0.5, 0.375, 0.5, 0.448, 0.5, 0.625, 0.5927, 0.625, 0.654, 0.5428, 0.75, 0.375, 0.75, 0.375, 0.75, 0.5428, 0.75, 0.625, 0.7939, 0.625, 0.9497, 0.5693, 1.0, 0.375, 1.0, 0.125, 0.5, 0.375, 0.5, 0.375, 0.75, 0.125, 0.75, 0.625, 0.5927, 0.448, 0.5, 0.7068, 0.5, 0.625, 0.5927, 0.7068, 0.5, 0.7693, 0.5, 0.875, 0.5904, 0.875, 0.7225, 0.8247, 0.75, 0.6689, 0.75, 0.625, 0.654, 0.875, 0.7225, 0.5693, 1.0, 0.8247, 0.75, 0.5428, 0.75, 0.625, 0.654, 0.625, 0.7939, 0.875, 0.5904, 0.7693, 0.5, 0.4893, 0.25])
me_cube_007.update()
me_rock_1_002_cell_023 = bpy.data.meshes.new('Rock 1.002_cell.023')
me_rock_1_002_cell_023.from_pydata([(-0.336, 0.5313, -0.0183), (0.3426, -0.3631, 0.02332), (-0.336, 0.5313, 0.02308), (0.3483, 0.5313, -0.0183), (0.3484, 0.06778, -0.0183), (0.3424, 0.5313, 0.0234), (0.3483, -0.3675, -0.0183), (-0.336, -0.3639, 0.01692), (-0.336, -0.3633, 0.02307), (-0.04998, -0.3676, -0.0183), (-0.336, -0.3674, -0.0183), (-0.336, -0.3639, 0.01692), (-0.336, -0.3674, -0.0183), (0.3484, 0.06778, -0.0183), (0.3483, -0.3675, -0.0183), (0.3483, 0.5313, -0.0183), (0.3424, 0.5313, 0.0234), (-0.336, 0.5313, 0.02308), (-0.336, -0.3633, 0.02307), (-0.04998, -0.3676, -0.0183), (-0.3313, 0.5472, 0.06216), (0.3477, -0.3475, 0.02032), (-0.3313, -0.1762, 0.1636), (0.3366, -0.3393, 0.1636), (0.3477, 0.5472, 0.02015), (0.3366, 0.3952, 0.1636), (0.3383, 0.5472, 0.1425), (-0.3313, -0.3474, 0.02025), (-0.3313, 0.5472, 0.02046), (0.1492, -0.3393, 0.1636), (-0.3313, -0.3466, 0.03383), (-0.3313, -0.3387, 0.1636), (-0.3313, -0.3474, 0.02025), (-0.3313, -0.3466, 0.03383), (0.3366, -0.3393, 0.1636), (0.3366, 0.3952, 0.1636), (0.3477, 0.5472, 0.02015), (0.3383, 0.5472, 0.1425), (-0.3313, 0.5472, 0.02046), (0.1492, -0.3393, 0.1636), (-0.3313, -0.3387, 0.1636)], [], [(1, 13, 15, 16), (13, 1, 14), (1, 18, 11, 19, 14), (19, 11, 12), (17, 0, 10, 7, 8), (3, 0, 17, 5), (0, 3, 4, 6, 9, 10), (2, 18, 1, 16), (38, 36, 21, 32), (39, 33, 32, 21, 23), (40, 33, 39), (31, 22, 20, 28, 27, 30), (20, 37, 24, 28), (34, 35, 22, 31, 29), (35, 37, 20, 22), (26, 25, 23, 21, 36)])
_k = set([(2, 16), (2, 18), (3, 4), (3, 5), (4, 6), (5, 17), (6, 9), (7, 8), (7, 10), (8, 17), (9, 10), (11, 12), (11, 18), (12, 19), (13, 14), (13, 15), (14, 19), (15, 16), (23, 25), (23, 39), (24, 28), (24, 37), (25, 26), (26, 36), (27, 28), (27, 30), (29, 31), (29, 34), (30, 31), (32, 33), (32, 38), (33, 40), (34, 35), (35, 37), (36, 38), (39, 40)])
me_rock_1_002_cell_023.attributes.new('sharp_edge', 'BOOLEAN', 'EDGE').data.foreach_set('value', [ (min(e.vertices), max(e.vertices)) in _k for e in me_rock_1_002_cell_023.edges])
_uv = me_rock_1_002_cell_023.uv_layers.new(name='UVMap')
_uv.uv.foreach_set('vector', [1.0, 0.0, 1.0, 0.4564, 0.5097, 0.4569, 0.05293, 0.0, 0.4564, 0.4564, 0.0, 0.0, 0.4549, 0.0, 0.0, 0.0, 0.9317, 0.0, 1.0, 0.0672, 1.0, 0.4533, 0.4549, 0.4549, 0.4533, 0.4533, 0.0672, 0.0672, 0.4543, 0.06709, 0.4304, 0.25, 0.375, 0.25, 0.375, 0.1377, 0.4221, 0.1381, 0.4303, 0.1382, 0.375, 0.3355, 0.375, 0.25, 0.4304, 0.25, 0.4308, 0.3348, 0.125, 0.5, 0.2105, 0.5, 0.2106, 0.5579, 0.2105, 0.6123, 0.1608, 0.6124, 0.125, 0.6123, 0.947, 0.8789, 0.9317, 0.9317, 0.0, 0.0, 0.9471, 0.0, 0.9475, 0.06802, 0.9473, 0.9473, 0.0, 0.0, 0.9311, 0.0, 1.0, 0.257, 1.0, 0.9296, 0.9311, 0.9311, 0.0, 0.0, 0.7429, 0.0, 0.9302, 0.2568, 0.9296, 0.9296, 0.257, 0.257, 0.625, 0.1393, 0.625, 0.1596, 0.4893, 0.25, 0.4335, 0.25, 0.4332, 0.1382, 0.4514, 0.1383, 0.4893, 0.25, 0.5968, 0.3337, 0.4331, 0.3349, 0.4335, 0.25, 0.7915, 0.6108, 0.7915, 0.519, 0.875, 0.5904, 0.875, 0.6107, 0.8149, 0.6108, 0.7915, 0.519, 0.711, 0.448, 0.4893, 0.25, 0.875, 0.5904, 0.9471, 0.634, 0.7862, 0.7432, 0.2571, 0.0, 0.0, 0.0, 0.9473, 0.0])
me_rock_1_002_cell_023.update()
me_rock_1_002_cell_015 = bpy.data.meshes.new('Rock 1.002_cell.015')
me_rock_1_002_cell_015.from_pydata([(0.3441, -0.1047, 0.06939), (0.3441, 0.3855, 0.06939), (-0.7403, 0.1078, -0.1175), (-0.74, 0.1081, 0.06939), (-0.4651, -0.465, -0.1175), (-0.4429, -0.5102, 0.06939), (0.1649, 0.5886, 0.06939), (0.3441, 0.6838, -0.1175), (0.3441, 0.6838, 0.01618), (0.3441, -0.465, -0.1175), (0.3441, -0.5025, 0.03757), (0.1587, -0.5102, 0.06939), (-0.74, 0.1081, 0.06939), (0.1649, 0.5886, 0.06939), (-0.7403, 0.1078, -0.1175), (0.3441, 0.6838, -0.1175), (0.3441, 0.6838, 0.01618), (-0.4429, -0.5102, 0.06939), (0.1587, -0.5102, 0.06939), (0.3441, -0.465, -0.1175), (0.3441, -0.5025, 0.03757), (-0.4651, -0.465, -0.1175)], [], [(15, 14, 12, 13, 16), (12, 14, 21, 17), (8, 1, 0, 20, 19, 7), (2, 7, 19, 4), (1, 8, 6), (18, 0, 1, 6, 3, 5), (20, 0, 18), (11, 17, 21, 9, 10)])
_k = set([(2, 4), (2, 7), (3, 5), (3, 6), (4, 19), (5, 18), (6, 8), (7, 8), (9, 10), (9, 21), (10, 11), (11, 17), (12, 13), (12, 17), (13, 16), (14, 15), (14, 21), (15, 16), (18, 20), (19, 20)])
me_rock_1_002_cell_015.attributes.new('sharp_edge', 'BOOLEAN', 'EDGE').data.foreach_set('value', [ (min(e.vertices), max(e.vertices)) in _k for e in me_rock_1_002_cell_015.edges])
_uv = me_rock_1_002_cell_015.uv_layers.new(name='UVMap')
_uv.uv.foreach_set('vector', [0.8698, 0.04392, 0.826, 0.826, 0.1752, 0.1752, 0.3775, 0.2021, 0.4046, 0.04398, 1.0, 0.1752, 1.0, 0.826, 0.1737, 0.0, 0.8247, 0.0, 0.5538, 0.5554, 0.625, 0.5927, 0.625, 0.654, 0.5824, 0.7037, 0.375, 0.699, 0.375, 0.5554, 0.2395, 0.6274, 0.375, 0.5554, 0.375, 0.699, 0.2739, 0.699, 0.625, 0.5927, 0.5538, 0.5554, 0.6474, 0.5673, 0.6482, 0.7047, 0.625, 0.654, 0.625, 0.5927, 0.6474, 0.5673, 0.7605, 0.6274, 0.7234, 0.7047, 0.5824, 0.7037, 0.625, 0.654, 0.625, 0.7279, 0.2765, 0.1737, 1.0, 0.1753, 1.0, 0.8263, 0.825, 0.767, 0.2843, 0.2261])
me_rock_1_002_cell_015.update()
me_rock_1_002_cell_018 = bpy.data.meshes.new('Rock 1.002_cell.018')
me_rock_1_002_cell_018.from_pydata([(0.9455, 0.4937, -0.09188), (-0.209, 0.4937, 0.09503), (-0.3738, -0.401, -0.04915), (0.2908, 0.4937, 0.09503), (0.9455, 0.4937, -0.0373), (0.7649, -0.04337, 0.09503), (0.9455, 0.05243, -0.09188), (0.9455, 0.05255, 0.0414), (-0.1404, -0.5242, -0.09188), (-0.1404, -0.5242, 0.09503), (-0.3679, 0.1056, -0.09188), (-0.3678, 0.4937, -0.09188), (-0.3729, 0.4937, -0.05429), (-0.3847, 0.3434, 0.09503), (-0.3831, 0.4937, 0.07413), (-0.3849, -0.3927, 0.09503), (-0.368, -0.4057, -0.09188), (-0.3554, -0.4155, -0.09188), (-0.3337, -0.4315, 0.09503), (-0.3279, -0.4359, -0.09188), (-0.3278, -0.4358, 0.09503), (-0.3849, -0.3927, 0.09503), (-0.3337, -0.4315, 0.09503), (0.9455, 0.05243, -0.09188), (0.9455, 0.05255, 0.0414), (-0.1404, -0.5242, -0.09188), (0.7649, -0.04337, 0.09503), (-0.1404, -0.5242, 0.09503), (-0.3679, 0.1056, -0.09188), (-0.3678, 0.4937, -0.09188), (-0.368, -0.4057, -0.09188), (-0.3554, -0.4155, -0.09188), (-0.3279, -0.4359, -0.09188), (-0.3831, 0.4937, 0.07413), (-0.3729, 0.4937, -0.05429), (-0.3278, -0.4358, 0.09503), (-0.3847, 0.3434, 0.09503)], [], [(32, 25, 27, 35), (28, 34, 29), (27, 25, 23, 24, 5), (21, 2, 30), (30, 31, 22, 21), (32, 35, 22, 31), (30, 2, 34, 28), (33, 1, 3, 4, 0, 11, 12), (0, 4, 7, 6), (16, 10, 11, 0, 6, 8, 19, 17), (7, 4, 3, 26), (9, 26, 3, 1, 36, 15, 18, 20), (33, 36, 1), (34, 2, 21, 13, 14)])
me_rock_1_002_cell_018.polygons.foreach_set('material_index', [0, 0, 0, 0, 0, 0, 0, 15328, 15328, 15328, 15328, 15328, 15328, 0])
_k = set([(5, 24), (5, 27), (6, 7), (6, 8), (7, 26), (8, 19), (9, 20), (9, 26), (10, 11), (10, 16), (11, 12), (12, 33), (13, 14), (13, 21), (14, 34), (15, 18), (15, 36), (16, 17), (17, 19), (18, 20), (21, 22), (22, 35), (23, 24), (23, 25), (25, 32), (27, 35), (28, 29), (28, 30), (29, 34), (30, 31), (31, 32), (33, 36)])
me_rock_1_002_cell_018.attributes.new('sharp_edge', 'BOOLEAN', 'EDGE').data.foreach_set('value', [ (min(e.vertices), max(e.vertices)) in _k for e in me_rock_1_002_cell_018.edges])
_uv = me_rock_1_002_cell_018.uv_layers.new(name='UVMap')
_uv.uv.foreach_set('vector', [0.1742, 0.1742, 1.0, 0.1734, 1.0, 0.8266, 0.8252, 0.8252, 0.5415, 0.0, 0.9481, 0.0, 0.9478, 0.4047, 0.1734, 0.0, 0.8266, 0.0, 0.9559, 0.1298, 0.9559, 0.594, 0.7969, 0.6221, 0.7419, 0.7419, 0.0, 0.0, 1.0, 0.1743, 0.1743, 0.1743, 0.1743, 0.0, 0.8253, 0.0, 0.8253, 0.8253, 1.0, 0.1742, 1.0, 0.8252, 0.8253, 0.8253, 0.1743, 0.1743, 0.4605, 0.4605, 0.0, 0.0, 1.0, 0.05193, 1.0, 0.4585, 0.5971, 0.3339, 0.625, 0.3557, 0.625, 0.4182, 0.448, 0.5, 0.375, 0.5, 0.375, 0.3358, 0.4317, 0.3351, 0.375, 0.5, 0.448, 0.5, 0.5533, 0.5551, 0.375, 0.5552, 0.2108, 0.6124, 0.2108, 0.5485, 0.2108, 0.5, 0.375, 0.5, 0.375, 0.5552, 0.2393, 0.6272, 0.2158, 0.6162, 0.2124, 0.6137, 0.5533, 0.5551, 0.448, 0.5, 0.7068, 0.5, 0.6476, 0.5671, 0.7607, 0.6272, 0.6476, 0.5671, 0.7068, 0.5, 0.7693, 0.5, 0.7913, 0.5188, 0.7912, 0.6109, 0.7849, 0.6156, 0.7842, 0.6162, 0.7117, 0.4485, 0.7913, 0.5188, 0.7693, 0.5, 0.0525, 0.0, 1.0, 0.0, 1.0, 0.7419, 0.7438, 0.5295, 0.6366, 0.5835])
me_rock_1_002_cell_018.update()
me_rock_1_002_cell_019 = bpy.data.meshes.new('Rock 1.002_cell.019')
me_rock_1_002_cell_019.from_pydata([(0.4369, -0.2118, -0.09943), (0.08574, -0.2118, 0.08748), (0.4369, -0.2118, 0.02605), (-0.3717, -0.1918, -0.09943), (-0.3719, 0.1935, -0.09943), (-0.3502, 0.06627, 0.08748), (-0.3502, 0.148, 0.08748), (0.2505, 0.1485, 0.08748), (-0.226, 0.1936, -0.09943), (0.3078, 0.1509, 0.07765), (0.4369, 0.1937, -0.09943), (0.4369, 0.1563, 0.05549), (-0.3717, -0.2118, -0.09943), (-0.3498, -0.2118, 0.08748), (-0.3717, -0.1918, -0.09943), (-0.3719, 0.1935, -0.09943), (-0.3502, 0.06627, 0.08748), (-0.3502, 0.148, 0.08748), (-0.226, 0.1936, -0.09943), (0.2505, 0.1485, 0.08748), (0.3078, 0.1509, 0.07765), (0.4369, 0.1937, -0.09943), (0.4369, 0.1563, 0.05549), (-0.3717, -0.2118, -0.09943), (-0.3498, -0.2118, 0.08748)], [], [(15, 14, 16, 17), (17, 19, 20, 18, 15), (18, 20, 22, 21), (13, 16, 14, 23), (11, 2, 0, 10), (0, 2, 1, 24, 12), (12, 3, 4, 8, 10, 0), (24, 1, 7, 6, 5), (7, 1, 2, 11, 9)])
_k = set([(3, 4), (3, 12), (4, 8), (5, 6), (5, 24), (6, 7), (7, 9), (8, 10), (9, 11), (10, 11), (12, 24), (13, 16), (13, 23), (14, 15), (14, 23), (15, 18), (16, 17), (17, 19), (18, 21), (19, 20), (20, 22), (21, 22)])
me_rock_1_002_cell_019.attributes.new('sharp_edge', 'BOOLEAN', 'EDGE').data.foreach_set('value', [ (min(e.vertices), max(e.vertices)) in _k for e in me_rock_1_002_cell_019.edges])
_uv = me_rock_1_002_cell_019.uv_layers.new(name='UVMap')
_uv.uv.foreach_set('vector', [1.0, 0.825, 0.1752, 0.0, 0.825, 0.0, 1.0, 0.1751, 0.1751, 0.1751, 0.8957, 0.1733, 1.0, 0.2073, 1.0, 0.8245, 0.825, 0.825, 0.8245, 0.8245, 0.2073, 0.2073, 0.285, 0.05805, 0.826, 0.05808, 0.2991, 0.1734, 1.0, 0.175, 1.0, 0.8248, 0.9495, 0.8246, 0.5822, 0.704, 0.5428, 0.75, 0.375, 0.75, 0.375, 0.6993, 0.375, 0.75, 0.5428, 0.75, 0.625, 0.7939, 0.625, 0.8483, 0.375, 0.8511, 0.2739, 0.75, 0.2739, 0.7475, 0.2739, 0.6993, 0.2921, 0.6993, 0.375, 0.6993, 0.375, 0.75, 0.7233, 0.75, 0.6689, 0.75, 0.6483, 0.705, 0.7234, 0.705, 0.7234, 0.7152, 0.625, 0.7283, 0.625, 0.7939, 0.5428, 0.75, 0.5822, 0.704, 0.6119, 0.7208])
me_rock_1_002_cell_019.update()
me_rock_1_002_cell_020 = bpy.data.meshes.new('Rock 1.002_cell.020')
me_rock_1_002_cell_020.from_pydata([(-0.3251, -0.7683, -0.09234), (-0.3251, -0.5482, 0.09456), (-0.3251, -0.7683, 0.05296), (0.354, 0.3352, -0.04959), (-0.3251, 0.3359, -0.03633), (-0.3251, 0.3434, 0.09456), (0.1565, 0.3436, 0.09456), (-0.3251, 0.3351, -0.04999), (0.3436, 0.3436, 0.09456), (-0.3251, 0.3308, -0.09234), (0.01696, 0.3308, -0.09234), (0.3598, 0.3307, -0.09234), (0.3505, 0.3387, 0.09456), (0.3896, 0.3092, -0.09234), (0.3999, 0.3012, -0.09234), (0.3996, 0.3009, 0.09456), (-0.185, -0.7683, -0.09234), (-0.1247, -0.6578, 0.09456), (-0.1851, -0.7683, 0.06742), (-0.3251, 0.3359, -0.03633), (-0.3251, 0.3434, 0.09456), (0.1565, 0.3436, 0.09456), (-0.3251, 0.3351, -0.04999), (-0.3251, 0.3308, -0.09234), (0.3436, 0.3436, 0.09456), (0.3505, 0.3387, 0.09456), (0.3896, 0.3092, -0.09234), (0.3999, 0.3012, -0.09234), (-0.185, -0.7683, -0.09234), (0.3996, 0.3009, 0.09456), (-0.1247, -0.6578, 0.09456), (-0.1851, -0.7683, 0.06742), (0.01696, 0.3308, -0.09234), (0.3598, 0.3307, -0.09234)], [], [(21, 19, 20), (3, 22, 19, 21, 24), (32, 23, 22, 3), (33, 32, 3), (27, 26, 25, 29), (33, 3, 24, 25, 26), (2, 1, 5, 4, 7, 9, 0), (31, 2, 0, 28), (28, 0, 9, 10, 11, 13, 14), (8, 6, 5, 1, 30, 15, 12), (31, 30, 1, 2), (16, 27, 29, 17, 18)])
_k = set([(4, 5), (4, 7), (5, 6), (6, 8), (7, 9), (8, 12), (9, 10), (10, 11), (11, 13), (12, 15), (13, 14), (14, 28), (15, 30), (16, 18), (16, 27), (17, 18), (17, 29), (19, 20), (19, 22), (20, 21), (21, 24), (22, 23), (23, 32), (24, 25), (25, 29), (26, 27), (26, 33), (28, 31), (30, 31), (32, 33)])
me_rock_1_002_cell_020.attributes.new('sharp_edge', 'BOOLEAN', 'EDGE').data.foreach_set('value', [ (min(e.vertices), max(e.vertices)) in _k for e in me_rock_1_002_cell_020.edges])
_uv = me_rock_1_002_cell_020.uv_layers.new(name='UVMap')
_uv.uv.foreach_set('vector', [1.0, 0.2565, 1.0, 0.9296, 0.325, 0.2554, 1.0, 0.0, 1.0, 0.9309, 0.9296, 0.9296, 0.2565, 0.2565, 0.2571, 0.0, 0.462, 0.0, 0.931, 0.4711, 0.9309, 0.9309, 0.0, 0.0, 0.4587, 0.0, 0.462, 0.462, 0.0, 0.0, 0.8266, 0.0, 1.0, 0.1733, 1.0, 0.8258, 0.1738, 0.0, 1.0, 0.5413, 1.0, 0.0, 1.0, 0.7429, 0.8258, 0.8258, 0.1733, 0.1733, 0.5693, 0.0, 0.625, 0.02752, 0.625, 0.139, 0.4499, 0.138, 0.4316, 0.1379, 0.375, 0.1374, 0.375, 0.0, 0.5887, 0.9825, 0.5693, 1.0, 0.375, 1.0, 0.375, 0.9825, 0.1425, 0.75, 0.125, 0.75, 0.125, 0.6126, 0.1678, 0.6126, 0.2106, 0.6126, 0.2143, 0.6153, 0.2156, 0.6163, 0.7914, 0.611, 0.8148, 0.611, 0.875, 0.611, 0.875, 0.7225, 0.8499, 0.7362, 0.7844, 0.6164, 0.7906, 0.6116, 0.6581, 0.9131, 0.8499, 0.7362, 0.875, 0.7225, 0.5693, 1.0, 0.9554, 0.8245, 0.1734, 0.0, 0.8262, 0.0, 0.8566, 0.1733, 0.9554, 0.2679])
me_rock_1_002_cell_020.update()
me_rock_1_002_cell_021 = bpy.data.meshes.new('Rock 1.002_cell.021')
me_rock_1_002_cell_021.from_pydata([(-0.3949, -0.4905, 0.08545), (-0.1771, 0.3842, -0.1015), (-0.5763, -0.346, 0.08545), (-0.071, 0.5781, -0.1015), (-0.07092, 0.5779, 0.08545), (-0.6553, -0.4905, -0.1015), (-0.5954, -0.3809, 0.08545), (-0.6553, -0.4905, 0.05855), (0.3922, -0.4905, -0.1015), (0.414, -0.4905, 0.08545), (0.414, -0.4597, 0.08545), (0.3919, -0.1538, -0.1015), (0.3918, -0.08403, -0.1015), (0.4134, -0.1292, 0.08545), (0.3389, 0.0261, -0.1015), (0.163, 0.3924, 0.08545), (0.0836, 0.5053, 0.08545), (-0.03856, 0.5629, -0.1015), (0.116, 0.4894, -0.1015), (0.1161, 0.4898, 0.08545), (-0.1771, 0.3842, -0.1015), (-0.071, 0.5781, -0.1015), (-0.6553, -0.4905, -0.1015), (-0.5763, -0.346, 0.08545), (-0.5954, -0.3809, 0.08545), (-0.6553, -0.4905, 0.05855), (0.3922, -0.4905, -0.1015), (0.414, -0.4905, 0.08545), (0.414, -0.4597, 0.08545), (0.3919, -0.1538, -0.1015), (0.3918, -0.08403, -0.1015), (0.4134, -0.1292, 0.08545), (0.3389, 0.0261, -0.1015), (-0.07092, 0.5779, 0.08545), (0.0836, 0.5053, 0.08545), (-0.03856, 0.5629, -0.1015), (0.116, 0.4894, -0.1015), (0.1161, 0.4898, 0.08545), (0.163, 0.3924, 0.08545)], [], [(21, 20, 23, 33), (23, 20, 22, 25, 24), (27, 26, 29, 28), (28, 29, 30, 31), (30, 32, 38, 31), (33, 34, 35, 21), (34, 37, 36, 35), (36, 37, 38, 32), (0, 7, 5, 8, 9), (12, 11, 8, 5, 1, 3, 17, 18, 14), (0, 9, 10, 13, 15, 19, 16, 4, 2, 6), (6, 7, 0)])
_k = set([(1, 3), (1, 5), (2, 4), (2, 6), (3, 17), (4, 16), (5, 7), (6, 7), (8, 9), (8, 11), (9, 10), (10, 13), (11, 12), (12, 14), (13, 15), (14, 18), (15, 19), (16, 19), (17, 18), (20, 21), (20, 22), (21, 35), (22, 25), (23, 24), (23, 33), (24, 25), (26, 27), (26, 29), (27, 28), (28, 31), (29, 30), (30, 32), (31, 38), (32, 36), (33, 34), (34, 37), (35, 36), (37, 38)])
me_rock_1_002_cell_021.attributes.new('sharp_edge', 'BOOLEAN', 'EDGE').data.foreach_set('value', [ (min(e.vertices), max(e.vertices)) in _k for e in me_rock_1_002_cell_021.edges])
_uv = me_rock_1_002_cell_021.uv_layers.new(name='UVMap')
_uv.uv.foreach_set('vector', [0.8269, 0.0, 1.0, 0.1734, 1.0, 0.826, 0.1754, 0.0, 0.826, 0.826, 0.1734, 0.1734, 0.9553, 0.1736, 0.9552, 0.7321, 0.8572, 0.826, 0.8926, 0.06556, 0.8925, 0.717, 0.1746, 0.0, 0.8269, 0.0, 0.8269, 0.8269, 0.1746, 0.1746, 0.1743, 0.0, 0.8254, 0.0, 0.1743, 0.1743, 0.1745, 0.0, 0.8264, 0.0, 0.8254, 0.8254, 1.0, 0.8246, 0.1738, 0.0, 0.8266, 0.0, 1.0, 0.1731, 0.1738, 0.1738, 0.1736, 0.0, 0.8259, 0.0, 0.8266, 0.8266, 0.8259, 0.8259, 0.1736, 0.1736, 0.1736, 0.0, 0.8255, 0.0, 0.625, 0.9497, 0.589, 0.9822, 0.375, 0.9822, 0.375, 0.8513, 0.625, 0.8485, 0.2737, 0.6992, 0.2737, 0.7079, 0.2737, 0.75, 0.1428, 0.75, 0.2026, 0.6407, 0.2158, 0.6164, 0.2199, 0.6183, 0.2392, 0.6275, 0.2671, 0.6854, 0.8247, 0.75, 0.7235, 0.75, 0.7235, 0.7462, 0.7236, 0.7048, 0.7549, 0.6396, 0.7608, 0.6275, 0.7648, 0.6255, 0.7842, 0.6165, 0.8473, 0.7319, 0.8497, 0.7363, 0.8497, 0.7363, 0.6596, 0.9116, 0.8247, 0.75])
me_rock_1_002_cell_021.update()
me_cube_008 = bpy.data.meshes.new('Cube.008')
me_cube_008.from_pydata([(-1.0, -0.8536, -1.0), (-1.0, -0.8536, 0.92), (-1.0, 1.146, -1.0), (1.0, -0.8536, -1.0), (1.0, -0.8536, 0.92), (1.0, 1.146, -1.0), (-1.0, -0.8536, 0.92), (-1.0, 1.146, -1.0), (-1.0, -0.8536, 0.92), (-1.0, -0.7736, 0.92), (-1.0, -0.7736, 0.84), (-1.0, -0.6936, 0.84), (-1.0, -0.6936, 0.76), (-1.0, -0.6136, 0.76), (-1.0, -0.6136, 0.68), (-1.0, -0.5336, 0.68), (-1.0, -0.5336, 0.6), (-1.0, -0.4536, 0.6), (-1.0, -0.4536, 0.52), (-1.0, -0.3736, 0.52), (-1.0, -0.3736, 0.44), (-1.0, -0.2936, 0.44), (-1.0, -0.2936, 0.36), (-1.0, -0.2136, 0.36), (-1.0, -0.2136, 0.28), (-1.0, -0.1336, 0.28), (-1.0, -0.1336, 0.2), (-1.0, -0.05357, 0.2), (-1.0, -0.05357, 0.12), (-1.0, 0.02643, 0.12), (-1.0, 0.02643, 0.04), (-1.0, 0.1064, 0.04), (-1.0, 0.1064, -0.04), (-1.0, 0.1864, -0.04), (-1.0, 0.1864, -0.12), (-1.0, 0.2664, -0.12), (-1.0, 0.2664, -0.2), (-1.0, 0.3464, -0.2), (-1.0, 0.3464, -0.28), (-1.0, 0.4264, -0.28), (-1.0, 0.4264, -0.36), (-1.0, 0.5064, -0.36), (-1.0, 0.5064, -0.44), (-1.0, 0.5864, -0.44), (-1.0, 0.5864, -0.52), (-1.0, 0.6664, -0.52), (-1.0, 0.6664, -0.6), (-1.0, 0.7464, -0.6), (-1.0, 0.7464, -0.68), (-1.0, 0.8264, -0.68), (-1.0, 0.8264, -0.76), (-1.0, 0.9064, -0.76), (-1.0, 0.9064, -0.84), (-1.0, 0.9864, -0.84), (-1.0, 0.9864, -0.92), (-1.0, 1.066, -0.92), (-1.0, 1.066, -1.0), (1.0, 1.146, -1.0), (1.0, -0.8536, 0.92), (1.0, 1.066, -1.0), (1.0, 1.066, -0.92), (1.0, 0.9864, -0.92), (1.0, 0.9864, -0.84), (1.0, 0.9064, -0.84), (1.0, 0.9064, -0.76), (1.0, 0.8264, -0.76), (1.0, 0.8264, -0.68), (1.0, 0.7464, -0.68), (1.0, 0.7464, -0.6), (1.0, 0.6664, -0.6), (1.0, 0.6664, -0.52), (1.0, 0.5864, -0.52), (1.0, 0.5864, -0.44), (1.0, 0.5064, -0.44), (1.0, 0.5064, -0.36), (1.0, 0.4264, -0.36), (1.0, 0.4264, -0.28), (1.0, 0.3464, -0.28), (1.0, 0.3464, -0.2), (1.0, 0.2664, -0.2), (1.0, 0.2664, -0.12), (1.0, 0.1864, -0.12), (1.0, 0.1864, -0.04), (1.0, 0.1064, -0.04), (1.0, 0.1064, 0.04), (1.0, 0.02643, 0.04), (1.0, 0.02643, 0.12), (1.0, -0.05357, 0.12), (1.0, -0.05357, 0.2), (1.0, -0.1336, 0.2), (1.0, -0.1336, 0.28), (1.0, -0.2136, 0.28), (1.0, -0.2136, 0.36), (1.0, -0.2936, 0.36), (1.0, -0.2936, 0.44), (1.0, -0.3736, 0.44), (1.0, -0.3736, 0.52), (1.0, -0.4536, 0.52), (1.0, -0.4536, 0.6), (1.0, -0.5336, 0.6), (1.0, -0.5336, 0.68), (1.0, -0.6136, 0.68), (1.0, -0.6136, 0.76), (1.0, -0.6936, 0.76), (1.0, -0.6936, 0.84), (1.0, -0.7736, 0.84), (1.0, -0.7736, 0.92), (1.0, -0.8536, 0.92)], [], [(2, 7, 57, 5), (5, 57, 59, 60, 61, 62, 63, 64, 65, 66, 67, 68, 69, 70, 71, 72, 73, 74, 75, 76, 77, 78, 79, 80, 81, 82, 83, 84, 85, 86, 87, 88, 89, 90, 91, 92, 93, 94, 95, 96, 97, 98, 99, 100, 101, 102, 103, 104, 105, 106, 107, 58, 4, 3), (3, 4, 1, 0), (2, 5, 3, 0), (0, 1, 6, 8, 9, 10, 11, 12, 13, 14, 15, 16, 17, 18, 19, 20, 21, 22, 23, 24, 25, 26, 27, 28, 29, 30, 31, 32, 33, 34, 35, 36, 37, 38, 39, 40, 41, 42, 43, 44, 45, 46, 47, 48, 49, 50, 51, 52, 53, 54, 55, 56, 7, 2), (6, 58, 107, 8), (8, 107, 106, 9), (9, 106, 105, 10), (10, 105, 104, 11), (11, 104, 103, 12), (12, 103, 102, 13), (13, 102, 101, 14), (14, 101, 100, 15), (15, 100, 99, 16), (16, 99, 98, 17), (17, 98, 97, 18), (18, 97, 96, 19), (19, 96, 95, 20), (20, 95, 94, 21), (21, 94, 93, 22), (22, 93, 92, 23), (23, 92, 91, 24), (24, 91, 90, 25), (25, 90, 89, 26), (26, 89, 88, 27), (27, 88, 87, 28), (28, 87, 86, 29), (29, 86, 85, 30), (30, 85, 84, 31), (31, 84, 83, 32), (32, 83, 82, 33), (33, 82, 81, 34), (34, 81, 80, 35), (35, 80, 79, 36), (36, 79, 78, 37), (37, 78, 77, 38), (38, 77, 76, 39), (39, 76, 75, 40), (40, 75, 74, 41), (41, 74, 73, 42), (42, 73, 72, 43), (43, 72, 71, 44), (44, 71, 70, 45), (45, 70, 69, 46), (46, 69, 68, 47), (47, 68, 67, 48), (48, 67, 66, 49), (49, 66, 65, 50), (50, 65, 64, 51), (51, 64, 63, 52), (52, 63, 62, 53), (53, 62, 61, 54), (54, 61, 60, 55), (55, 60, 59, 56), (56, 59, 57, 7), (58, 6, 1, 4)])
_uv = me_cube_008.uv_layers.new(name='UVMap')
_uv.uv.foreach_set('vector', [0.375, 0.25, 0.375, 0.25, 0.375, 0.5, 0.375, 0.5, 0.375, 0.5, 0.375, 0.5, 0.375, 0.51, 0.385, 0.51, 0.385, 0.52, 0.395, 0.52, 0.395, 0.53, 0.405, 0.53, 0.405, 0.54, 0.415, 0.54, 0.415, 0.55, 0.425, 0.55, 0.425, 0.56, 0.435, 0.56, 0.435, 0.57, 0.445, 0.57, 0.445, 0.58, 0.455, 0.58, 0.455, 0.59, 0.465, 0.59, 0.465, 0.6, 0.475, 0.6, 0.475, 0.61, 0.485, 0.61, 0.485, 0.62, 0.495, 0.62, 0.495, 0.63, 0.505, 0.63, 0.505, 0.64, 0.515, 0.64, 0.515, 0.65, 0.525, 0.65, 0.525, 0.66, 0.535, 0.66, 0.535, 0.67, 0.545, 0.67, 0.545, 0.68, 0.555, 0.68, 0.555, 0.69, 0.565, 0.69, 0.565, 0.7, 0.575, 0.7, 0.575, 0.71, 0.585, 0.71, 0.585, 0.72, 0.595, 0.72, 0.595, 0.73, 0.605, 0.73, 0.605, 0.74, 0.615, 0.74, 0.615, 0.75, 0.625, 0.75, 0.625, 0.75, 0.375, 0.75, 0.375, 0.75, 0.625, 0.75, 0.625, 1.0, 0.375, 1.0, 0.125, 0.5, 0.375, 0.5, 0.375, 0.75, 0.125, 0.75, 0.375, 0.0, 0.625, 0.0, 0.625, 0.0, 0.615, 0.0, 0.615, 0.01, 0.605, 0.01, 0.605, 0.02, 0.595, 0.02, 0.595, 0.03, 0.585, 0.03, 0.585, 0.04, 0.575, 0.04, 0.575, 0.05, 0.565, 0.05, 0.565, 0.06, 0.555, 0.06, 0.555, 0.07, 0.545, 0.07, 0.545, 0.08, 0.535, 0.08, 0.535, 0.09, 0.525, 0.09, 0.525, 0.1, 0.515, 0.1, 0.515, 0.11, 0.505, 0.11, 0.505, 0.12, 0.495, 0.12, 0.495, 0.13, 0.485, 0.13, 0.485, 0.14, 0.475, 0.14, 0.475, 0.15, 0.465, 0.15, 0.465, 0.16, 0.455, 0.16, 0.455, 0.17, 0.445, 0.17, 0.445, 0.18, 0.435, 0.18, 0.435, 0.19, 0.425, 0.19, 0.425, 0.2, 0.415, 0.2, 0.415, 0.21, 0.405, 0.21, 0.405, 0.22, 0.395, 0.22, 0.395, 0.23, 0.385, 0.23, 0.385, 0.24, 0.375, 0.24, 0.375, 0.25, 0.375, 0.25, 0.875, 0.75, 0.625, 0.75, 0.625, 0.75, 0.875, 0.75, 0.875, 0.75, 0.625, 0.75, 0.625, 0.74, 0.875, 0.74, 0.875, 0.74, 0.625, 0.74, 0.625, 0.74, 0.875, 0.74, 0.875, 0.74, 0.625, 0.74, 0.625, 0.73, 0.875, 0.73, 0.875, 0.73, 0.625, 0.73, 0.625, 0.73, 0.875, 0.73, 0.875, 0.73, 0.625, 0.73, 0.625, 0.72, 0.875, 0.72, 0.875, 0.72, 0.625, 0.72, 0.625, 0.72, 0.875, 0.72, 0.875, 0.72, 0.625, 0.72, 0.625, 0.71, 0.875, 0.71, 0.875, 0.71, 0.625, 0.71, 0.625, 0.71, 0.875, 0.71, 0.875, 0.71, 0.625, 0.71, 0.625, 0.7, 0.875, 0.7, 0.875, 0.7, 0.625, 0.7, 0.625, 0.7, 0.875, 0.7, 0.875, 0.7, 0.625, 0.7, 0.625, 0.69, 0.875, 0.69, 0.875, 0.69, 0.625, 0.69, 0.625, 0.69, 0.875, 0.69, 0.875, 0.69, 0.625, 0.69, 0.625, 0.68, 0.875, 0.68, 0.875, 0.68, 0.625, 0.68, 0.625, 0.68, 0.875, 0.68, 0.875, 0.68, 0.625, 0.68, 0.625, 0.67, 0.875, 0.67, 0.875, 0.67, 0.625, 0.67, 0.625, 0.67, 0.875, 0.67, 0.875, 0.67, 0.625, 0.67, 0.625, 0.66, 0.875, 0.66, 0.875, 0.66, 0.625, 0.66, 0.625, 0.66, 0.875, 0.66, 0.875, 0.66, 0.625, 0.66, 0.625, 0.65, 0.875, 0.65, 0.875, 0.65, 0.625, 0.65, 0.625, 0.65, 0.875, 0.65, 0.875, 0.65, 0.625, 0.65, 0.625, 0.64, 0.875, 0.64, 0.875, 0.64, 0.625, 0.64, 0.625, 0.64, 0.875, 0.64, 0.875, 0.64, 0.625, 0.64, 0.625, 0.63, 0.875, 0.63, 0.875, 0.63, 0.625, 0.63, 0.625, 0.5, 0.875, 0.5, 0.625, 0.25, 0.625, 0.5, 0.495, 0.5, 0.495, 0.25, 0.495, 0.25, 0.495, 0.5, 0.485, 0.5, 0.485, 0.25, 0.485, 0.25, 0.485, 0.5, 0.485, 0.5, 0.485, 0.25, 0.485, 0.25, 0.485, 0.5, 0.475, 0.5, 0.475, 0.25, 0.475, 0.25, 0.475, 0.5, 0.475, 0.5, 0.475, 0.25, 0.475, 0.25, 0.475, 0.5, 0.465, 0.5, 0.465, 0.25, 0.465, 0.25, 0.465, 0.5, 0.465, 0.5, 0.465, 0.25, 0.465, 0.25, 0.465, 0.5, 0.455, 0.5, 0.455, 0.25, 0.455, 0.25, 0.455, 0.5, 0.455, 0.5, 0.455, 0.25, 0.455, 0.25, 0.455, 0.5, 0.445, 0.5, 0.445, 0.25, 0.445, 0.25, 0.445, 0.5, 0.445, 0.5, 0.445, 0.25, 0.445, 0.25, 0.445, 0.5, 0.435, 0.5, 0.435, 0.25, 0.435, 0.25, 0.435, 0.5, 0.435, 0.5, 0.435, 0.25, 0.435, 0.25, 0.435, 0.5, 0.425, 0.5, 0.425, 0.25, 0.425, 0.25, 0.425, 0.5, 0.425, 0.5, 0.425, 0.25, 0.425, 0.25, 0.425, 0.5, 0.415, 0.5, 0.415, 0.25, 0.415, 0.25, 0.415, 0.5, 0.415, 0.5, 0.415, 0.25, 0.415, 0.25, 0.415, 0.5, 0.405, 0.5, 0.405, 0.25, 0.405, 0.25, 0.405, 0.5, 0.405, 0.5, 0.405, 0.25, 0.405, 0.25, 0.405, 0.5, 0.395, 0.5, 0.395, 0.25, 0.395, 0.25, 0.395, 0.5, 0.395, 0.5, 0.395, 0.25, 0.395, 0.25, 0.395, 0.5, 0.385, 0.5, 0.385, 0.25, 0.385, 0.25, 0.385, 0.5, 0.385, 0.5, 0.385, 0.25, 0.385, 0.25, 0.385, 0.5, 0.375, 0.5, 0.375, 0.25, 0.375, 0.25, 0.375, 0.5, 0.375, 0.5, 0.375, 0.25, 0.625, 0.75, 0.875, 0.75, 0.875, 0.75, 0.625, 0.75])
me_cube_008.update()
me_cube_009 = bpy.data.meshes.new('Cube.009')
me_cube_009.from_pydata([(-1.0, -1.0, -1.0), (-1.0, -1.0, 1.0), (-1.0, 1.0, -1.0), (-1.0, 1.0, 1.0), (1.0, -1.0, -1.0), (1.0, -1.0, 1.0), (1.0, 1.0, -1.0), (1.0, 1.0, 1.0)], [], [(0, 1, 3, 2), (2, 3, 7, 6), (6, 7, 5, 4), (4, 5, 1, 0), (2, 6, 4, 0), (7, 3, 1, 5)])
_uv = me_cube_009.uv_layers.new(name='UVMap')
_uv.uv.foreach_set('vector', [0.375, 0.0, 0.625, 0.0, 0.625, 0.25, 0.375, 0.25, 0.375, 0.25, 0.625, 0.25, 0.625, 0.5, 0.375, 0.5, 0.375, 0.5, 0.625, 0.5, 0.625, 0.75, 0.375, 0.75, 0.375, 0.75, 0.625, 0.75, 0.625, 1.0, 0.375, 1.0, 0.125, 0.5, 0.375, 0.5, 0.375, 0.75, 0.125, 0.75, 0.625, 0.5, 0.875, 0.5, 0.875, 0.75, 0.625, 0.75])
me_cube_009.update()
me_wall_005 = bpy.data.meshes.new('Wall.005')
me_wall_005.from_pydata([(-1.944, -0.3449, -0.001786), (-1.944, 0.3449, -0.001786), (-1.944, 0.3449, 1.439), (-1.944, -0.3449, 1.439), (0.0004329, -0.3449, -0.001786), (0.0004329, 0.3449, -0.001786), (0.0004329, 0.3449, 1.439), (0.0004329, -0.3449, 1.439), (-5.0, -0.3878, -0.001786), (-5.0, 0.3878, -0.001786), (-5.0, 0.3878, 1.441), (-5.0, -0.3878, 1.441), (-1.943, -0.3878, -0.001786), (-1.943, 0.3878, -0.001786), (-1.943, 0.3878, 1.441), (-1.943, -0.3878, 1.441), (0.0122, -0.42, -0.001786), (0.0122, 0.42, -0.001786), (0.0122, 0.42, 1.439), (0.0122, -0.42, 1.439), (1.931, -0.42, -0.001786), (1.931, 0.42, -0.001786), (1.931, 0.42, 1.439), (1.931, -0.42, 1.439), (1.943, -0.4235, -0.001786), (1.943, 0.4235, -0.001786), (1.943, 0.4235, 1.441), (1.943, -0.4235, 1.441), (5.0, -0.4235, -0.001786), (5.0, 0.4235, -0.001786), (5.0, 0.4235, 1.441), (5.0, -0.4235, 1.441), (-5.0, -0.3545, 1.448), (-5.0, 0.3545, 1.448), (-5.0, 0.3545, 2.221), (-5.0, -0.3545, 2.221), (-1.943, -0.3545, 1.448), (-1.943, 0.3545, 1.448), (-1.943, 0.3545, 2.221), (-1.943, -0.3545, 2.221), (1.943, -0.4279, 1.448), (1.943, 0.4279, 1.448), (1.943, 0.4279, 2.221), (1.943, -0.4279, 2.221), (5.0, -0.4279, 1.448), (5.0, 0.4279, 1.448), (5.0, 0.4279, 2.221), (5.0, -0.4279, 2.221)], [], [(0, 3, 2, 1), (0, 1, 5, 4), (1, 2, 6, 5), (2, 3, 7, 6), (3, 0, 4, 7), (4, 5, 6, 7), (8, 11, 10, 9), (8, 9, 13, 12), (9, 10, 14, 13), (10, 11, 15, 14), (11, 8, 12, 15), (12, 13, 14, 15), (16, 19, 18, 17), (16, 17, 21, 20), (17, 18, 22, 21), (18, 19, 23, 22), (19, 16, 20, 23), (20, 21, 22, 23), (24, 27, 26, 25), (24, 25, 29, 28), (25, 26, 30, 29), (26, 27, 31, 30), (27, 24, 28, 31), (28, 29, 30, 31), (32, 35, 34, 33), (32, 33, 37, 36), (33, 34, 38, 37), (34, 35, 39, 38), (35, 32, 36, 39), (36, 37, 38, 39), (40, 43, 42, 41), (40, 41, 45, 44), (41, 42, 46, 45), (42, 43, 47, 46), (43, 40, 44, 47), (44, 45, 46, 47)])
me_wall_005.update()
me_wall_006 = bpy.data.meshes.new('Wall.006')
me_wall_006.from_pydata([(-1.555, -0.3507, 0.005571), (-1.555, 0.3507, 0.005571), (-1.555, 0.3507, 0.4194), (-1.555, -0.3507, 0.4194), (-0.07006, -0.3507, 0.005571), (-0.07006, 0.3507, 0.005571), (-0.07006, 0.3507, 0.415), (-0.07006, -0.3507, 0.415), (-5.0, -0.3518, 0.005571), (-5.0, 0.3518, 0.005571), (-5.0, 0.3518, 0.4194), (-5.0, -0.3518, 0.4194), (-1.556, -0.3518, 0.005571), (-1.556, 0.3518, 0.005571), (-1.556, 0.3518, 0.4194), (-1.556, -0.3518, 0.4194), (-0.06764, -0.3617, 0.005571), (-0.06764, 0.3617, 0.005571), (-0.06764, 0.3617, 0.415), (-0.06764, -0.3617, 0.415), (1.413, -0.3617, 0.005571), (1.413, 0.3617, 0.005571), (1.413, 0.3617, 0.4194), (1.413, -0.3617, 0.4194), (1.416, -0.3677, 0.005571), (1.416, 0.3677, 0.005571), (1.416, 0.3677, 0.4194), (1.416, -0.3677, 0.4194), (5.0, -0.3677, 0.005571), (5.0, 0.3677, 0.005571), (5.0, 0.3677, 0.4194), (5.0, -0.3677, 0.4194), (-5.0, -0.3834, 0.4288), (-5.0, 0.3834, 0.4288), (-5.0, 0.3834, 0.9212), (-5.0, -0.3834, 0.9212), (-2.299, -0.3834, 0.4288), (-2.299, 0.3834, 0.4288), (-2.295, 0.3834, 0.9212), (-2.295, -0.3834, 0.9212), (2.159, -0.4336, 0.4288), (2.159, 0.4336, 0.4288), (2.155, 0.4336, 0.9212), (2.155, -0.4336, 0.9212), (5.0, -0.4336, 0.4288), (5.0, 0.4336, 0.4288), (5.0, 0.4336, 0.9212), (5.0, -0.4336, 0.9212), (-5.0, -0.3459, 0.927), (-5.0, 0.3459, 0.927), (-5.0, 0.3459, 5.084), (-5.0, -0.3459, 5.084), (-2.545, -0.3459, 0.927), (-2.295, 0.3459, 0.927), (-2.295, 0.3459, 5.084), (-2.545, -0.3459, 5.084), (2.405, -0.4179, 0.927), (2.155, 0.4179, 0.927), (2.155, 0.4179, 5.084), (2.405, -0.4179, 5.084), (5.0, -0.4179, 0.927), (5.0, 0.4179, 0.927), (5.0, 0.4179, 5.084), (5.0, -0.4179, 5.084), (-5.0, -0.4089, 5.097), (-5.0, 0.4089, 5.097), (-5.0, 0.4089, 7.744), (-5.0, -0.4089, 7.744), (-2.545, -0.4089, 5.097), (-2.295, 0.4089, 5.097), (-2.295, 0.4089, 7.744), (-2.545, -0.4089, 7.744), (2.405, -0.4068, 5.097), (2.155, 0.4068, 5.097), (2.155, 0.4068, 7.744), (2.405, -0.4068, 7.744), (5.0, -0.4068, 5.097), (5.0, 0.4068, 5.097), (5.0, 0.4068, 7.744), (5.0, -0.4068, 7.744), (-5.0, -0.3565, 7.758), (-5.0, 0.3565, 7.758), (-5.0, 0.3565, 8.407), (-5.0, -0.3565, 8.407), (-2.297, -0.3565, 7.758), (-2.297, 0.3565, 7.758), (-2.659, 0.3565, 8.407), (-2.659, -0.3565, 8.407), (2.157, -0.4154, 7.758), (2.157, 0.4154, 7.758), (2.519, 0.4154, 8.407), (2.519, -0.4154, 8.407), (5.0, -0.4154, 7.758), (5.0, 0.4154, 7.758), (5.0, 0.4154, 8.407), (5.0, -0.4154, 8.407), (-2.652, -0.3676, 8.415), (-2.652, 0.3676, 8.415), (-2.652, 0.3676, 9.996), (-2.652, -0.3676, 9.996), (-0.07228, -0.3676, 9.085), (-0.07228, 0.3676, 9.085), (-0.07228, 0.3676, 9.996), (-0.07228, -0.3676, 9.996), (-5.0, -0.3953, 8.414), (-5.0, 0.3953, 8.414), (-5.0, 0.3953, 9.996), (-5.0, -0.3953, 9.996), (-2.654, -0.3953, 8.414), (-2.654, 0.3953, 8.414), (-2.654, 0.3953, 9.996), (-2.654, -0.3953, 9.996), (-0.07472, -0.3622, 9.085), (-0.07472, 0.3622, 9.085), (-0.07472, 0.3622, 9.996), (-0.07472, -0.3622, 9.996), (2.519, -0.3622, 8.411), (2.519, 0.3622, 8.411), (2.519, 0.3622, 9.996), (2.519, -0.3622, 9.996), (2.514, -0.3524, 8.414), (2.514, 0.3524, 8.414), (2.514, 0.3524, 9.996), (2.514, -0.3524, 9.996), (5.0, -0.3524, 8.414), (5.0, 0.3524, 8.414), (5.0, 0.3524, 9.996), (5.0, -0.3524, 9.996), (2.146, -0.3705, 0.6749), (2.143, 0.37, 0.9249), (2.148, 0.37, 0.4236), (2.148, -0.3705, 0.4236), (-0.2915, -0.3705, 0.6651), (-0.2913, 0.37, 0.9151), (-0.2917, 0.37, 0.4137), (-0.2917, -0.3705, 0.4137), (-0.3008, -0.3568, 0.6651), (-0.3006, 0.4044, 0.9151), (-0.301, 0.4044, 0.4311), (-0.301, -0.3568, 0.4311), (-2.3, -0.3568, 0.675), (-2.297, 0.4044, 0.925), (-2.302, 0.4044, 0.441), (-2.302, -0.3568, 0.441), (-2.419, -0.3927, 7.972), (-2.296, 0.4118, 7.754), (-2.662, 0.4118, 8.408), (-2.662, -0.3927, 8.408), (-1.655, -0.3927, 8.316), (-1.572, 0.4118, 8.08), (-1.819, 0.4118, 8.787), (-1.819, -0.3927, 8.787), (-1.1, -0.3927, 8.473), (-1.046, 0.4118, 8.229), (-1.207, 0.4118, 8.961), (-1.207, -0.3927, 8.961), (-0.5302, -0.3927, 8.563), (-0.5063, 0.4118, 8.314), (-0.578, 0.4118, 9.06), (-0.578, -0.3927, 9.06), (0.04597, -0.3927, 8.584), (0.03994, 0.4118, 8.334), (0.058, 0.4118, 9.082), (0.058, -0.3927, 9.082), (0.8786, -0.3927, 8.49), (0.8293, 0.4118, 8.245), (0.9771, 0.4118, 8.98), (0.9771, -0.3927, 8.98), (0.8888, -0.3989, 8.488), (0.8389, 0.3697, 8.243), (0.9863, 0.3697, 8.968), (0.9863, -0.3989, 8.968), (1.597, -0.3989, 8.287), (1.51, 0.3697, 8.052), (1.767, 0.3697, 8.746), (1.767, -0.3989, 8.746), (2.266, -0.3989, 7.979), (2.145, 0.3697, 7.761), (2.504, 0.3697, 8.407), (2.504, -0.3989, 8.407)], [], [(0, 3, 2, 1), (0, 1, 5, 4), (1, 2, 6, 5), (2, 3, 7, 6), (3, 0, 4, 7), (4, 5, 6, 7), (8, 11, 10, 9), (8, 9, 13, 12), (9, 10, 14, 13), (10, 11, 15, 14), (11, 8, 12, 15), (12, 13, 14, 15), (16, 19, 18, 17), (16, 17, 21, 20), (17, 18, 22, 21), (18, 19, 23, 22), (19, 16, 20, 23), (20, 21, 22, 23), (24, 27, 26, 25), (24, 25, 29, 28), (25, 26, 30, 29), (26, 27, 31, 30), (27, 24, 28, 31), (28, 29, 30, 31), (32, 35, 34, 33), (32, 33, 37, 36), (33, 34, 38, 37), (34, 35, 39, 38), (35, 32, 36, 39), (36, 37, 38, 39), (40, 43, 42, 41), (40, 41, 45, 44), (41, 42, 46, 45), (42, 43, 47, 46), (43, 40, 44, 47), (44, 45, 46, 47), (48, 51, 50, 49), (48, 49, 53, 52), (49, 50, 54, 53), (50, 51, 55, 54), (51, 48, 52, 55), (52, 53, 54, 55), (56, 59, 58, 57), (56, 57, 61, 60), (57, 58, 62, 61), (58, 59, 63, 62), (59, 56, 60, 63), (60, 61, 62, 63), (64, 67, 66, 65), (64, 65, 69, 68), (65, 66, 70, 69), (66, 67, 71, 70), (67, 64, 68, 71), (68, 69, 70, 71), (72, 75, 74, 73), (72, 73, 77, 76), (73, 74, 78, 77), (74, 75, 79, 78), (75, 72, 76, 79), (76, 77, 78, 79), (80, 83, 82, 81), (80, 81, 85, 84), (81, 82, 86, 85), (82, 83, 87, 86), (83, 80, 84, 87), (84, 85, 86, 87), (88, 91, 90, 89), (88, 89, 93, 92), (89, 90, 94, 93), (90, 91, 95, 94), (91, 88, 92, 95), (92, 93, 94, 95), (96, 99, 98, 97), (96, 97, 101, 100), (97, 98, 102, 101), (98, 99, 103, 102), (99, 96, 100, 103), (100, 101, 102, 103), (104, 107, 106, 105), (104, 105, 109, 108), (105, 106, 110, 109), (106, 107, 111, 110), (107, 104, 108, 111), (108, 109, 110, 111), (112, 115, 114, 113), (112, 113, 117, 116), (113, 114, 118, 117), (114, 115, 119, 118), (115, 112, 116, 119), (116, 117, 118, 119), (120, 123, 122, 121), (120, 121, 125, 124), (121, 122, 126, 125), (122, 123, 127, 126), (123, 120, 124, 127), (124, 125, 126, 127), (128, 131, 130, 129), (128, 129, 133, 132), (129, 130, 134, 133), (130, 131, 135, 134), (131, 128, 132, 135), (132, 133, 134, 135), (136, 139, 138, 137), (136, 137, 141, 140), (137, 138, 142, 141), (138, 139, 143, 142), (139, 136, 140, 143), (140, 141, 142, 143), (144, 147, 146, 145), (144, 145, 149, 148), (145, 146, 150, 149), (146, 147, 151, 150), (147, 144, 148, 151), (148, 149, 153, 152), (149, 150, 154, 153), (150, 151, 155, 154), (151, 148, 152, 155), (152, 153, 157, 156), (153, 154, 158, 157), (154, 155, 159, 158), (155, 152, 156, 159), (156, 157, 161, 160), (157, 158, 162, 161), (158, 159, 163, 162), (159, 156, 160, 163), (160, 161, 165, 164), (161, 162, 166, 165), (162, 163, 167, 166), (163, 160, 164, 167), (164, 165, 166, 167), (168, 171, 170, 169), (168, 169, 173, 172), (169, 170, 174, 173), (170, 171, 175, 174), (171, 168, 172, 175), (172, 173, 177, 176), (173, 174, 178, 177), (174, 175, 179, 178), (175, 172, 176, 179), (176, 177, 178, 179)])
me_wall_006.update()

# ---- objects
ob_rock_1 = bpy.data.objects.new('Rock 1', me_cube_001)
ob_rock_2 = bpy.data.objects.new('Rock 2', me_cube_002)
ob_wall_1 = bpy.data.objects.new('Wall 1', me_cube_003)
ob_wall_2 = bpy.data.objects.new('Wall 2', me_wall_001)
ob_wall_3 = bpy.data.objects.new('Wall 3', me_wall_002)
ob_cube = bpy.data.objects.new('Cube', me_cube_004)
ob_rock_5 = bpy.data.objects.new('Rock 5', me_cube_005)
ob_rock_3 = bpy.data.objects.new('Rock 3', me_cube_007)
ob_rock_4 = bpy.data.objects.new('Rock 4', me_rock_1_002_cell_023)
ob_rock_7 = bpy.data.objects.new('Rock 7', me_rock_1_002_cell_015)
ob_rock_8 = bpy.data.objects.new('Rock 8', me_rock_1_002_cell_018)
ob_rock_10 = bpy.data.objects.new('Rock 10', me_rock_1_002_cell_019)
ob_rock_9 = bpy.data.objects.new('Rock 9', me_rock_1_002_cell_020)
ob_rock_11 = bpy.data.objects.new('Rock 11', me_rock_1_002_cell_021)
ob_cube_001 = bpy.data.objects.new('Cube.001', me_cube_008)
ob_cube_002 = bpy.data.objects.new('Cube.002', me_cube_009)
ob_low_wall = bpy.data.objects.new('Low Wall', me_wall_005)
ob_windowwall = bpy.data.objects.new('WindowWall', me_wall_006)

# ---- transforms, parenting, visibility, modifiers, constraints
ob_rock_1.location = (-30.51, -0.02982, 0.07806)
ob_rock_1.scale = (1.0, 1.0, 0.3104)
ob_rock_2.location = (-27.8, 0.0, 0.08484)
ob_rock_2.scale = (1.0, 1.0, 0.3104)
ob_wall_1.location = (0.0, -25.15, 0.0)
ob_wall_2.location = (0.04203, -21.19, 4.811)
ob_wall_3.location = (0.2917, -16.22, 4.989)
ob_cube.location = (15.3, -17.64, 0.0)
ob_cube.scale = (1.0, 1.0, 0.1326)
ob_rock_5.location = (-33.88, -0.1936, -0.0009782)
ob_rock_5.scale = (1.464, 1.464, 0.4543)
ob_rock_3.location = (-7.273, 0.0, 0.0)
ob_rock_3.scale = (1.0, 1.0, 0.3104)
ob_rock_4.location = (-38.43, 0.584, -0.07407)
ob_rock_4.rotation_euler = (0.02464, -0.1157, -0.2518)
ob_rock_7.location = (-36.81, -0.2363, 0.1111)
ob_rock_8.location = (-37.41, 0.5473, 0.03859)
ob_rock_10.location = (-36.96, -0.9785, 0.1107)
ob_rock_9.location = (-38.37, -0.2954, 0.058)
ob_rock_11.location = (-37.81, -0.7588, 0.1184)
ob_cube_001.location = (-35.62, -31.19, 5.0)
ob_cube_001.scale = (5.0, 14.0, 5.0)
ob_cube_002.location = (-0.5519, -8.661, 0.0)
ob_cube_002.scale = (5.0, 5.0, -0.221)
ob_low_wall.location = (-13.35, -17.71, 0.0)
ob_windowwall.location = (-12.95, -23.96, 0.0)

# ---- collection membership
col_collection.objects.link(ob_rock_1)
col_collection.objects.link(ob_rock_2)
col_collection.objects.link(ob_wall_1)
col_collection.objects.link(ob_wall_2)
col_collection.objects.link(ob_wall_3)
col_collection.objects.link(ob_cube)
col_collection.objects.link(ob_rock_5)
col_collection.objects.link(ob_rock_3)
col_collection.objects.link(ob_rock_4)
col_collection.objects.link(ob_rock_7)
col_collection.objects.link(ob_rock_8)
col_collection.objects.link(ob_rock_10)
col_collection.objects.link(ob_rock_9)
col_collection.objects.link(ob_rock_11)
col_collection.objects.link(ob_cube_001)
col_collection.objects.link(ob_cube_002)
col_collection.objects.link(ob_low_wall)
col_collection.objects.link(ob_windowwall)

# ---- scene / render settings (as saved in the file)
scene.frame_start = 1; scene.frame_end = 250; scene.frame_set(1)
scene.render.engine = 'BLENDER_EEVEE_NEXT'
scene.cycles.sampling_pattern = 'TABULATED_SOBOL'
scene.eevee.ray_tracing_options.trace_max_roughness = 0.0
bpy.context.view_layer.update()

# ---- added for rendering (the .blend has no active camera and no usable light): camera, sun
cam_auto = bpy.data.cameras.new('AutoCamera')
cam_auto.lens = 50.0
cam_auto.sensor_width = 36.0
cam_auto.clip_end = 1184.72
ob_auto_camera = bpy.data.objects.new('AutoCamera', cam_auto)
scene.collection.objects.link(ob_auto_camera)
ob_auto_camera.location = (55.3593, -101.919, 58.8943)
ob_auto_camera.rotation_euler = (1.09748, -7.21219e-08, 0.694738)
scene.camera = ob_auto_camera
light_auto_sun = bpy.data.lights.new('AutoSun', 'SUN')
light_auto_sun.energy = 3.0
light_auto_sun.angle = 0.0523599
ob_auto_sun = bpy.data.objects.new('AutoSun', light_auto_sun)
scene.collection.objects.link(ob_auto_sun)
ob_auto_sun.rotation_euler = (0.872665, 0.174533, 0.523599)
bpy.context.view_layer.update()
